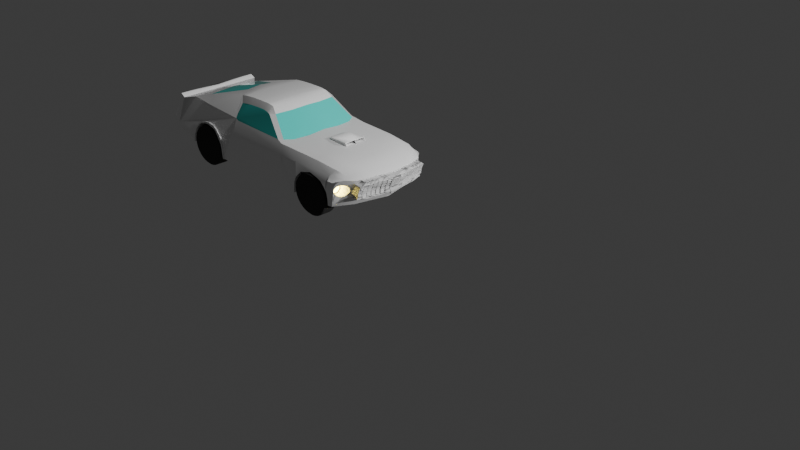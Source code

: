 # Source: Mustang20.blend  (saved by Blender 4.3.34; exported with 4.5.12 LTS)
import bpy
from mathutils import Matrix  # noqa: F401  (used for matrix-valued properties, if any)

bpy.ops.wm.read_factory_settings(use_empty=True)
scene = bpy.context.scene
scene.name = 'Scene'

# ---- collections
col_collection = bpy.data.collections.new('Collection'); scene.collection.children.link(col_collection)

# ---- materials (node trees are filled in below, after node groups)
mat_material_005 = bpy.data.materials.new('Material.005')
mat_material_001 = bpy.data.materials.new('Material.001')
mat_material = bpy.data.materials.new('Material')
mat_material_003 = bpy.data.materials.new('Material.003')
mat_material_004 = bpy.data.materials.new('Material.004')
mat_material_007 = bpy.data.materials.new('Material.007')
mat_material_008 = bpy.data.materials.new('Material.008')

# ---- node groups
ng_smooth_by_angle = bpy.data.node_groups.new('Smooth by Angle', 'GeometryNodeTree')
_s = ng_smooth_by_angle.interface.new_socket(name='Mesh', in_out='OUTPUT', socket_type='NodeSocketGeometry')
_s = ng_smooth_by_angle.interface.new_socket(name='Mesh', in_out='INPUT', socket_type='NodeSocketGeometry')
_s = ng_smooth_by_angle.interface.new_socket(name='Angle', in_out='INPUT', socket_type='NodeSocketFloat')
_s.subtype = 'ANGLE'
_s.default_value = 0.5236
_s.min_value = 0.0
_s.max_value = 3.142
_s.description = 'Maximum face angle for smooth edges'
_s = ng_smooth_by_angle.interface.new_socket(name='Ignore Sharpness', in_out='INPUT', socket_type='NodeSocketBool')
_s.force_non_field = True
ng_smooth_by_angle.description = 'Set the sharpness of mesh edges based on the angle between the neighboring faces'
ng_smooth_by_angle.is_modifier = True
_N = ng_smooth_by_angle.nodes; _L = ng_smooth_by_angle.links
n0 = _N.new('GeometryNodeSetShadeSmooth'); n0.name = 'Set Shade Smooth'; n0.location = (120, -80)
n0.domain = 'EDGE'
n1 = _N.new('GeometryNodeSetShadeSmooth'); n1.name = 'Set Shade Smooth.001'; n1.location = (300, -80)
n2 = _N.new('NodeGroupOutput'); n2.name = 'Group Output'; n2.location = (480, -80)
n3 = _N.new('GeometryNodeInputMeshEdgeAngle'); n3.name = 'Edge Angle'; n3.location = (-440, -240)
n4 = _N.new('NodeGroupInput'); n4.name = 'Group Input'; n4.location = (-80, -80)
n5 = _N.new('GeometryNodeInputEdgeSmooth'); n5.name = 'Is Edge Smooth'; n5.location = (-260, -120)
n6 = _N.new('GeometryNodeInputShadeSmooth'); n6.name = 'Is Shade Smooth'; n6.location = (-440, -397)
n7 = _N.new('FunctionNodeCompare'); n7.name = 'Compare'; n7.location = (-260, -260)
n7.operation = 'LESS_EQUAL'
n7.inputs[6].default_value = (0.0, 0.0, 0.0, 0.0)
n7.inputs[7].default_value = (0.0, 0.0, 0.0, 0.0)
n8 = _N.new('FunctionNodeBooleanMath'); n8.name = 'Boolean Math.001'; n8.location = (-80, -260)
n9 = _N.new('NodeGroupInput'); n9.name = 'Group Input.001'; n9.location = (-440, -329)
n10 = _N.new('NodeGroupInput'); n10.name = 'Group Input.002'; n10.location = (-259, -189)
n11 = _N.new('FunctionNodeBooleanMath'); n11.name = 'Boolean Math'; n11.location = (-80, -149)
n11.operation = 'OR'
n12 = _N.new('FunctionNodeBooleanMath'); n12.name = 'Boolean Math.002'; n12.location = (-260, -380)
n12.operation = 'OR'
n13 = _N.new('NodeGroupInput'); n13.name = 'Group Input.003'; n13.location = (-440, -460)
_L.new(n3.outputs[0], n7.inputs[0])
_L.new(n1.outputs[0], n2.inputs[0])
_L.new(n9.outputs[1], n7.inputs[1])
_L.new(n7.outputs[0], n8.inputs[0])
_L.new(n4.outputs[0], n0.inputs[0])
_L.new(n0.outputs[0], n1.inputs[0])
_L.new(n8.outputs[0], n0.inputs[2])
_L.new(n10.outputs[2], n11.inputs[1])
_L.new(n5.outputs[0], n11.inputs[0])
_L.new(n11.outputs[0], n0.inputs[1])
_L.new(n13.outputs[2], n12.inputs[1])
_L.new(n6.outputs[0], n12.inputs[0])
_L.new(n12.outputs[0], n8.inputs[1])
n2.is_active_output = True

# ---- material node trees
mat_material_005.use_nodes = True; mat_material_005.node_tree.nodes.clear()
_N = mat_material_005.node_tree.nodes; _L = mat_material_005.node_tree.links
n0 = _N.new('ShaderNodeBsdfPrincipled'); n0.name = 'Principled BSDF'; n0.location = (351, 263)
n0.inputs[0].default_value = (1.0, 1.0, 1.0, 1.0)
n0.inputs[2].default_value = 0.3
n0.inputs[3].default_value = 1.45
n1 = _N.new('ShaderNodeOutputMaterial'); n1.name = 'Material Output'; n1.location = (1198, 11)
n2 = _N.new('ShaderNodeLayerWeight'); n2.name = 'Layer Weight'; n2.location = (-348, 224)
n3 = _N.new('ShaderNodeValToRGB'); n3.name = 'Color Ramp'; n3.location = (-175, 251)
while len(n3.color_ramp.elements) > 1: n3.color_ramp.elements.remove(n3.color_ramp.elements[-1])
n3.color_ramp.elements[0].position = 0.0; n3.color_ramp.elements[0].color = (0.0, 0.0, 0.0, 1.0)
_e = n3.color_ramp.elements.new(1.0); _e.color = (1.0, 1.0, 1.0, 1.0)
n4 = _N.new('ShaderNodeMix'); n4.name = 'Mix'; n4.location = (100, 231)
n4.data_type = 'RGBA'
n4.inputs[6].default_value = (0.4969, 0.003035, 0.01033, 1.0)
n4.inputs[7].default_value = (0.4969, 0.003035, 0.01033, 1.0)
_L.new(n2.outputs[1], n3.inputs[0])
_L.new(n3.outputs[0], n4.inputs[0])
_L.new(n0.outputs[0], n1.inputs[0])
n1.is_active_output = True
mat_material_001.use_nodes = True; mat_material_001.node_tree.nodes.clear()
_N = mat_material_001.node_tree.nodes; _L = mat_material_001.node_tree.links
n0 = _N.new('ShaderNodeBsdfPrincipled'); n0.name = 'Principled BSDF'; n0.location = (10, 300)
n0.inputs[0].default_value = (0.05404, 0.8003, 0.7264, 1.0)
n0.inputs[2].default_value = 0.0
n1 = _N.new('ShaderNodeOutputMaterial'); n1.name = 'Material Output'; n1.location = (300, 300)
_L.new(n0.outputs[0], n1.inputs[0])
n1.is_active_output = True
mat_material.use_nodes = True; mat_material.node_tree.nodes.clear()
_N = mat_material.node_tree.nodes; _L = mat_material.node_tree.links
n0 = _N.new('ShaderNodeBsdfPrincipled'); n0.name = 'Principled BSDF'; n0.location = (-14, 296)
n0.inputs[0].default_value = (0.02679, 0.02679, 0.02679, 1.0)
n0.inputs[2].default_value = 1.0
n1 = _N.new('ShaderNodeOutputMaterial'); n1.name = 'Material Output'; n1.location = (276, 296)
_L.new(n0.outputs[0], n1.inputs[0])
n1.is_active_output = True
mat_material_003.use_nodes = True; mat_material_003.node_tree.nodes.clear()
_N = mat_material_003.node_tree.nodes; _L = mat_material_003.node_tree.links
n0 = _N.new('ShaderNodeBsdfPrincipled'); n0.name = 'Principled BSDF'; n0.location = (10, 300)
n0.inputs[0].default_value = (1.0, 1.0, 1.0, 1.0)
n0.inputs[27].default_value = (1.0, 0.7835, 0.1274, 1.0)
n0.inputs[28].default_value = 25.8
n1 = _N.new('ShaderNodeOutputMaterial'); n1.name = 'Material Output'; n1.location = (300, 300)
_L.new(n0.outputs[0], n1.inputs[0])
n1.is_active_output = True
mat_material_004.use_nodes = True; mat_material_004.node_tree.nodes.clear()
_N = mat_material_004.node_tree.nodes; _L = mat_material_004.node_tree.links
n0 = _N.new('ShaderNodeBsdfPrincipled'); n0.name = 'Principled BSDF'; n0.location = (10, 300)
n0.inputs[0].default_value = (0.2115, 0.2115, 0.2115, 1.0)
n1 = _N.new('ShaderNodeOutputMaterial'); n1.name = 'Material Output'; n1.location = (300, 300)
_L.new(n0.outputs[0], n1.inputs[0])
n1.is_active_output = True
mat_material_007.use_nodes = True; mat_material_007.node_tree.nodes.clear()
_N = mat_material_007.node_tree.nodes; _L = mat_material_007.node_tree.links
n0 = _N.new('ShaderNodeBsdfPrincipled'); n0.name = 'Principled BSDF'; n0.location = (10, 300)
n0.inputs[0].default_value = (1.0, 1.0, 1.0, 1.0)
n0.inputs[27].default_value = (1.0, 0.7835, 0.1274, 1.0)
n1 = _N.new('ShaderNodeOutputMaterial'); n1.name = 'Material Output'; n1.location = (300, 300)
_L.new(n0.outputs[0], n1.inputs[0])
n1.is_active_output = True
mat_material_008.use_nodes = True; mat_material_008.node_tree.nodes.clear()
_N = mat_material_008.node_tree.nodes; _L = mat_material_008.node_tree.links
n0 = _N.new('ShaderNodeBsdfPrincipled'); n0.name = 'Principled BSDF'; n0.location = (10, 300)
n0.inputs[27].default_value = (1.0, 0.7835, 0.1274, 1.0)
n0.inputs[28].default_value = 7.0
n1 = _N.new('ShaderNodeOutputMaterial'); n1.name = 'Material Output'; n1.location = (300, 300)
_L.new(n0.outputs[0], n1.inputs[0])
n1.is_active_output = True

# ---- world
world_world = bpy.data.worlds.new('World'); scene.world = world_world
world_world.use_nodes = True; world_world.node_tree.nodes.clear()
_N = world_world.node_tree.nodes; _L = world_world.node_tree.links
n0 = _N.new('ShaderNodeOutputWorld'); n0.name = 'World Output'; n0.location = (300, 300)
n1 = _N.new('ShaderNodeBackground'); n1.name = 'Background'; n1.location = (10, 300)
n1.inputs[0].default_value = (0.05088, 0.05088, 0.05088, 1.0)
_L.new(n1.outputs[0], n0.inputs[0])
n0.is_active_output = True
world_world.color = (0.05088, 0.05088, 0.05088)
world_world.sun_shadow_jitter_overblur = 0.0

# ---- cameras
cam_camera = bpy.data.cameras.new('Camera')
cam_camera.clip_end = 100.0
cam_camera.ortho_scale = 7.314

# ---- lights
light_light = bpy.data.lights.new('Light', 'POINT')
light_light.energy = 1000.0
light_light.shadow_soft_size = 0.1
light_sun = bpy.data.lights.new('Sun', 'SUN')
light_sun.energy = 1.55

# ---- meshes
me_cube_001 = bpy.data.meshes.new('Cube.001')
me_cube_001.from_pydata([(-6.72, 1.157, 0.6831), (-0.5612, 0.7941, 0.4156), (-6.72, 4.615e-08, 0.6831), (-6.555, 8.995e-08, 1.337), (-0.3477, 4.556e-08, 0.4315), (-0.157, 1.256e-07, 1.077), (-1.398, 1.204, 1.085), (-1.391, 8.941e-08, 1.348), (-4.71, 1.271, 0.4726), (-2.424, 1.22, 1.093), (-3.251, 8.776e-08, 1.902), (-2.538, 1.22, 1.087), (-2.472, 8.886e-08, 1.388), (-4.375, 1.165, 1.111), (-4.332, 8.8e-08, 1.924), (-2.574, 1.268, 0.5368), (-4.51, 9.917e-08, 1.912), (-6.401, 8.862e-08, 1.386), (-5.939, 8.036e-08, 1.53), (-0.8811, 1.196, 1.082), (-0.7813, 1.025e-07, 1.29), (-0.2842, 1.15e-07, 1.184), (-6.555, 1.061, 1.337), (-0.3221, 8.927e-08, 0.6518), (-0.3427, 0.9056, 1.065), (-1.453, 1.089, 1.267), (-2.373, 1.101, 1.286), (-4.485, 0.9997, 1.35), (-2.68, 1.012, 1.346), (-4.305, 1.067, 1.351), (-5.464, 1.008, 1.404), (-0.8168, 1.061, 1.212), (-0.2416, 0.5148, 1.088), (-1.391, 0.8449, 1.348), (-3.383, 0.906, 1.785), (-2.561, 0.8172, 1.332), (-4.231, 0.882, 1.752), (-4.371, 0.8675, 1.721), (-0.7813, 0.8449, 1.29), (-0.3981, 0.5959, 1.184), (-3.767, 8.817e-08, 1.953), (-2.514, 1.263, 0.6772), (-3.74, 0.8793, 1.789), (-3.493, 8.904e-08, 1.948), (-3.52, 0.8931, 1.802), (-2.494, 1.256, 0.8556), (-2.498, 1.22, 0.9826), (-4.049, 8.925e-08, 1.94), (-4.015, 0.882, 1.777), (-4.83, 1.064e-07, 1.849), (-3.084, 7.497e-08, 1.803), (-2.783, 1.085, 1.341), (-3.28, 0.9224, 1.762), (-2.478, 0.4296, 1.355), (-2.042, 1.276, 0.3478), (-2.03, 1.265, 0.607), (-1.971, 1.26, 0.7523), (-1.771, 1.273, 0.936), (-1.604, 1.273, 0.9789), (-1.468, 1.261, 1.018), (-1.254, 1.265, 0.9711), (-1.116, 1.268, 0.9244), (-1.005, 1.273, 0.8302), (-0.9089, 1.284, 0.727), (-0.8006, 1.23, 0.4111), (-5.891, 1.224, 0.63), (-0.4866, 0.926, 0.7171), (-5.914, 1.232, 0.4257), (-4.711, 1.276, 0.3356), (-4.904, 1.253, 0.8902), (-4.766, 1.263, 0.6907), (-4.734, 1.266, 0.6119), (-4.705, 1.272, 0.4444), (-5.791, 1.221, 0.8089), (-5.619, 1.221, 0.9617), (-5.441, 1.225, 1.04), (-5.266, 1.232, 1.045), (-5.087, 1.24, 1.036), (-4.986, 1.246, 0.974), (-3.178, 0.8242, 1.768), (-3.329, 0.7771, 1.907), (-3.504, 0.7771, 1.927), (-3.767, 0.7771, 1.925), (-4.05, 0.7771, 1.917), (-4.284, 0.7814, 1.898), (-4.453, 0.796, 1.875), (-6.392, 0.8313, 1.345), (-5.892, 0.7025, 1.503), (-6.681, 1.054, 1.407), (-6.86, 1.162, 0.816), (-6.86, 5.96e-08, 0.816), (-6.681, 5.96e-08, 1.407), (-6.803, 2.193e-08, 0.6899), (-6.803, 1.159, 0.6899), (-6.617, 1.058, 1.38), (-6.617, 3.834e-08, 1.38), (-6.639, 1.174, 0.5539), (-4.863, 0.3508, 1.801), (-6.055, 8.665e-08, 1.485), (-4.458, 0.9706, 1.451), (-3.102, 0.4076, 1.784), (-2.644, 1.106, 1.29), (-2.77, 1.271, 0.4722), (-2.942, 1.271, 0.4744), (-4.647, 1.271, 0.4744), (-4.354, 1.116, 1.24), (-4.391, 1.271, 0.4744), (-4.392, 1.249, 0.9976), (-0.4944, 0.8411, 0.6341), (-0.5566, 1.077, 1.055), (-0.607, 1.014, 1.159), (-0.6206, 1.183, 1.032), (-0.659, 1.232, 0.9786), (-0.6928, 1.246, 0.913), (-0.7221, 1.254, 0.8205), (-0.7294, 1.239, 0.7556), (-0.6902, 1.214, 0.7079), (-0.6082, 1.177, 0.6477), (-0.5804, 1.052, 0.6264), (-0.5235, 0.9754, 0.6271), (-0.4681, 0.9462, 0.8903), (-0.2389, 0.1251, 1.019), (-0.2584, 0.2299, 1.019), (-0.3098, 0.8518, 1.019), (-0.2537, 8.758e-08, 0.5022), (-0.2347, 9.186e-08, 0.6148), (-0.1918, 1.24e-07, 1.019), (-0.3651, 0.8889, 0.944), (-0.4542, 0.8703, 0.7025), (-0.4529, 0.8068, 0.6518), (-0.3219, 1.245e-07, 0.7584), (-0.4188, 0.9027, 0.8348), (-2.014, 1.215, 1.089), (-5.957, 1.229, 0.4334), (-4.671, 1.276, 0.3358), (-4.677, 1.271, 0.4735), (-4.671, 1.272, 0.451), (-4.7, 1.258, 0.6188), (-4.725, 1.251, 0.6943), (-4.874, 1.244, 0.8976), (-4.952, 1.237, 0.9857), (-5.071, 1.224, 1.063), (-5.273, 1.203, 1.086), (-5.449, 1.203, 1.056), (-5.633, 1.203, 1.0), (-5.814, 1.215, 0.8473), (-5.931, 1.22, 0.6523), (-4.677, 1.313, 0.4735), (-4.71, 1.313, 0.4726), (-4.734, 1.308, 0.6119), (-4.671, 1.3, 0.3358), (-4.711, 1.3, 0.3356), (-4.874, 1.297, 0.8539), (-4.755, 1.306, 0.6943), (-4.705, 1.314, 0.4444), (-5.914, 1.275, 0.4257), (-5.891, 1.267, 0.63), (-5.791, 1.263, 0.8089), (-5.619, 1.245, 0.9617), (-5.444, 1.245, 1.021), (-5.269, 1.27, 1.045), (-5.071, 1.267, 1.03), (-4.962, 1.289, 0.9588), (-5.957, 1.271, 0.4334), (-4.671, 1.314, 0.451), (-4.7, 1.301, 0.6188), (-4.725, 1.293, 0.6943), (-4.854, 1.293, 0.8985), (-4.945, 1.294, 0.9916), (-5.075, 1.292, 1.067), (-5.276, 1.303, 1.086), (-5.47, 1.28, 1.055), (-5.628, 1.27, 1.002), (-5.811, 1.266, 0.8473), (-5.929, 1.271, 0.6515), (-0.4735, 0.9366, 0.7956), (-0.4451, 0.8865, 0.7763), (-0.1605, 1.272e-07, 1.044), (-0.4905, 0.8962, 0.6638), (-0.4114, 0.9427, 0.9618), (-0.2753, 0.1251, 1.019), (-0.2948, 0.2299, 1.019), (-0.3462, 0.8518, 1.019), (-0.3583, 1.245e-07, 0.7584), (-0.3585, 8.927e-08, 0.6518), (-0.4893, 0.8068, 0.6518), (-0.4015, 0.8889, 0.944), (-0.4815, 0.8865, 0.7763), (-0.4906, 0.8703, 0.7025), (-0.4552, 0.9027, 0.8348), (-0.2282, 1.24e-07, 1.019), (-0.4746, 0.9357, 0.7888), (-1.993, 8.911e-08, 1.37), (-1.391, 0.2718, 1.348), (-1.993, 0.2718, 1.37), (-1.435, 0.2718, 1.426), (-1.435, 9.099e-08, 1.426), (-1.926, 9.525e-08, 1.414), (-1.926, 0.2718, 1.414), (-1.43, 9.079e-08, 1.417), (-1.391, 0.2622, 1.348), (-1.43, 0.2631, 1.417), (-1.527, 0.2622, 1.348), (-1.527, 8.941e-08, 1.348), (-1.566, 9.079e-08, 1.417), (-1.566, 0.2631, 1.417), (-0.5778, 1.101, 0.945), (-0.596, 1.124, 0.9458), (-0.6171, 1.148, 0.9399), (-0.6481, 1.18, 0.9204), (-0.6683, 1.199, 0.9018), (-0.6894, 1.218, 0.8719), (-0.7045, 1.229, 0.8431), (-0.7143, 1.232, 0.818), (-0.7199, 1.231, 0.7966), (-0.7259, 1.225, 0.7664), (-0.7255, 1.222, 0.7529), (-0.7074, 1.215, 0.7367), (-0.6792, 1.198, 0.7134), (-0.6485, 1.175, 0.6895), (-0.6326, 1.153, 0.6805), (-0.621, 1.129, 0.6764), (-0.6091, 1.096, 0.675), (-0.5979, 1.066, 0.6762), (-0.5846, 1.049, 0.6778), (-0.569, 1.029, 0.6924), (-0.5528, 1.008, 0.7124), (-0.5358, 0.9887, 0.7333), (-0.5157, 0.9709, 0.7585), (-0.5074, 0.9666, 0.7821), (-0.5018, 0.9657, 0.805), (-0.4962, 0.9659, 0.8337), (-0.4969, 0.9732, 0.8598), (-0.5045, 0.9852, 0.8824), (-0.512, 1.001, 0.8998), (-0.5246, 1.023, 0.9207), (-0.535, 1.044, 0.9339), (-0.5544, 1.071, 0.9428), (-0.8194, 1.102, 0.9162), (-0.8194, 1.121, 0.9168), (-0.8194, 1.137, 0.9129), (-0.8194, 1.161, 0.8981), (-0.8194, 1.173, 0.8844), (-0.8194, 1.189, 0.8589), (-0.8194, 1.198, 0.8358), (-0.8194, 1.201, 0.817), (-0.8194, 1.199, 0.7988), (-0.8194, 1.198, 0.7722), (-0.8194, 1.194, 0.7631), (-0.8194, 1.189, 0.7509), (-0.8194, 1.176, 0.7318), (-0.8194, 1.159, 0.714), (-0.8194, 1.145, 0.7084), (-0.8194, 1.126, 0.7052), (-0.8194, 1.096, 0.7039), (-0.8194, 1.068, 0.705), (-0.8194, 1.06, 0.7058), (-0.8194, 1.048, 0.7146), (-0.8194, 1.029, 0.7327), (-0.8194, 1.011, 0.7516), (-0.8194, 0.9981, 0.7699), (-0.8194, 0.9954, 0.7853), (-0.8194, 0.9945, 0.8055), (-0.8194, 0.9947, 0.8297), (-0.8194, 1.0, 0.8491), (-0.8194, 1.009, 0.8655), (-0.8194, 1.022, 0.8796), (-0.8194, 1.041, 0.8979), (-0.8194, 1.056, 0.9076), (-0.8194, 1.077, 0.9143), (-0.5918, 1.008, 0.7124), (-0.5748, 0.9887, 0.7333), (-0.7533, 1.231, 0.818), (-0.7588, 1.23, 0.7966), (-0.5547, 0.9709, 0.7585), (-0.7649, 1.224, 0.7664), (-0.5464, 0.9666, 0.7821), (-0.7645, 1.221, 0.7529), (-0.5408, 0.9657, 0.805), (-0.7464, 1.215, 0.7367), (-0.5351, 0.9659, 0.8337), (-0.7182, 1.198, 0.7134), (-0.5359, 0.9732, 0.8598), (-0.6875, 1.175, 0.6895), (-0.5434, 0.9852, 0.8824), (-0.6716, 1.153, 0.6805), (-0.6168, 1.101, 0.945), (-0.6349, 1.124, 0.9458), (-0.551, 1.001, 0.8998), (-0.66, 1.129, 0.6764), (-0.6561, 1.148, 0.9399), (-0.5636, 1.023, 0.9207), (-0.6481, 1.096, 0.675), (-0.687, 1.18, 0.9204), (-0.574, 1.044, 0.9339), (-0.6368, 1.066, 0.6762), (-0.7073, 1.198, 0.9018), (-0.5933, 1.071, 0.9428), (-0.6236, 1.049, 0.6778), (-0.7283, 1.217, 0.8719), (-0.608, 1.029, 0.6924), (-0.7435, 1.228, 0.8431), (-0.7265, 1.239, 0.7521), (-0.8699, 1.279, 0.4336), (-1.254, 1.265, 0.9711), (-0.8194, 1.101, 0.945), (-0.8194, 1.124, 0.9458), (-0.8194, 1.148, 0.9399), (-0.8194, 1.18, 0.9204), (-0.8194, 1.196, 0.9018), (-0.8194, 1.217, 0.8719), (-0.8194, 1.228, 0.8431), (-0.8194, 1.231, 0.818), (-0.8194, 1.23, 0.7966), (-0.8194, 1.224, 0.7664), (-0.8194, 1.221, 0.7529), (-0.8194, 1.215, 0.7367), (-0.8194, 1.198, 0.7134), (-0.8194, 1.175, 0.6895), (-0.8194, 1.129, 0.6764), (-0.8194, 1.153, 0.6805), (-0.8194, 1.096, 0.675), (-0.8194, 1.066, 0.6762), (-0.8194, 1.049, 0.6778), (-0.8194, 1.029, 0.6924), (-0.8194, 1.008, 0.7124), (-0.8194, 0.9887, 0.7333), (-0.8194, 0.9709, 0.7585), (-0.8194, 0.9666, 0.7821), (-0.8194, 0.9657, 0.805), (-0.8194, 0.9659, 0.8337), (-0.8194, 0.9732, 0.8598), (-0.8194, 0.9852, 0.8824), (-0.8194, 1.001, 0.8998), (-0.8194, 1.023, 0.9207), (-0.8194, 1.044, 0.9339), (-0.8194, 1.071, 0.9428), (-4.71, 0.9711, 0.4726), (-5.891, 0.9244, 0.63), (-5.914, 0.9325, 0.4257), (-4.711, 0.9758, 0.3356), (-4.904, 0.9527, 0.8902), (-4.766, 0.9634, 0.6907), (-4.734, 0.9663, 0.6119), (-4.705, 0.9721, 0.4444), (-5.791, 0.9205, 0.8089), (-5.619, 0.921, 0.9617), (-5.441, 0.925, 1.04), (-5.266, 0.9323, 1.045), (-5.087, 0.9405, 1.036), (-4.986, 0.9464, 0.974), (-5.957, 0.9289, 0.4334), (-4.671, 0.9758, 0.3358), (-5.619, 0.9455, 0.9617), (-0.8768, 1.282, 0.5803), (-2.042, 1.05, 0.3478), (-2.03, 1.039, 0.607), (-1.971, 1.034, 0.7523), (-1.771, 1.047, 0.936), (-1.604, 1.047, 0.9789), (-1.468, 1.035, 1.018), (-1.254, 1.039, 0.9711), (-1.116, 1.042, 0.9244), (-1.005, 1.047, 0.8302), (-0.9089, 1.058, 0.727), (-0.8699, 1.053, 0.4336), (-0.8768, 1.056, 0.5803), (-0.8972, 1.284, 0.8757), (-0.888, 1.261, 0.993), (-0.7291, 1.263, 1.0), (-0.9134, 1.197, 1.082), (-0.9442, 1.28, 0.7649), (-0.9211, 1.283, 0.9846)], [], [(95, 91, 88, 94), (19, 368, 369, 109), (38, 20, 7, 200, 193, 33), (13, 107, 106, 103, 102, 15, 41, 45, 46, 11), (48, 83, 84, 36), (36, 84, 85, 37), (39, 21, 20, 38), (32, 5, 21, 39), (194, 198, 197, 192), (6, 25, 26, 9, 132), (19, 31, 25, 6, 370), (31, 38, 33, 25), (44, 81, 82, 42), (136, 164, 150, 134), (34, 80, 81, 44), (11, 9, 26, 101, 51, 29, 105, 13), (42, 82, 83, 48), (80, 34, 52, 79), (29, 51, 52, 34, 44, 42, 48, 36, 37, 99, 27), (97, 49, 18, 87), (22, 3, 95, 94), (86, 17, 3, 22), (0, 93, 92, 2), (92, 90, 91, 95), (94, 88, 89, 93), (22, 94, 93, 0), (2, 92, 95, 3), (92, 93, 89, 90), (88, 91, 90, 89), (82, 40, 47, 83), (83, 47, 14, 84), (81, 43, 40, 82), (84, 14, 16, 85), (80, 10, 43, 81), (79, 28, 35, 53, 12, 50, 100), (22, 0, 96, 133, 146, 145, 144, 143, 142, 141, 140, 139, 138, 137, 135, 104, 106, 107, 13, 105, 29, 27, 30, 86), (19, 109, 110, 31), (1, 4, 124, 125, 23, 129, 108), (16, 49, 97, 87, 18, 98, 17, 86, 30, 27, 99, 37, 85), (39, 38, 31, 110), (108, 178, 66, 191, 175, 231, 230, 229, 228, 227, 226, 225, 224, 223, 222, 221, 220, 219, 218, 217, 216, 215, 214, 114, 115, 302, 116, 117, 118, 119), (121, 180, 190, 126), (127, 123, 122, 121, 126, 177, 5, 32, 24, 179, 120, 175, 191, 176, 131), (63, 367, 368, 19, 370, 372, 371), (77, 78, 162, 161), (148, 154, 151, 150, 164, 147), (147, 165, 166, 167, 168, 169, 170, 171, 172, 173, 174, 163, 155, 156, 157, 158, 159, 160, 161, 162, 152, 153, 149, 148), (78, 69, 152, 162), (135, 147, 164, 136), (134, 150, 151, 68), (135, 137, 165, 147), (71, 8, 148, 149), (69, 70, 153, 152), (137, 138, 166, 165), (70, 71, 149, 153), (138, 139, 167, 166), (72, 154, 148, 8), (139, 140, 168, 167), (68, 151, 154, 72), (140, 141, 169, 168), (67, 65, 156, 155), (141, 142, 170, 169), (65, 73, 157, 156), (142, 143, 171, 170), (73, 74, 158, 157), (143, 144, 172, 171), (74, 75, 159, 158), (144, 145, 173, 172), (133, 67, 155, 163), (75, 76, 160, 159), (145, 146, 174, 173), (76, 77, 161, 160), (146, 133, 163, 174), (153, 149, 148, 154, 151, 150, 164, 147, 165, 166, 167, 168, 169, 170, 171, 172, 173, 174, 163, 155, 156, 157, 158, 159, 160, 161, 162, 152), (79, 100, 50, 10, 80), (24, 32, 39, 110, 109), (180, 181, 182, 186, 189, 187, 188, 185, 184, 183, 190), (123, 182, 181, 122), (176, 187, 189, 131), (23, 184, 185, 129), (126, 190, 183, 130), (129, 185, 188, 128), (127, 186, 182, 123), (130, 183, 184, 23), (131, 189, 186, 127), (128, 188, 187, 176), (122, 181, 180, 121), (191, 66, 178, 108, 129, 128, 176), (196, 197, 198, 195), (192, 12, 53, 35, 28, 79, 52, 51, 101, 26, 25, 33, 193, 194), (192, 197, 196, 199, 7), (193, 195, 198, 194), (200, 202, 205, 201), (203, 204, 205, 202), (199, 196, 195, 193, 200, 201), (199, 204, 203, 7), (201, 205, 204, 199), (7, 203, 202, 200), (175, 120, 179, 24, 109, 111, 112, 113, 114, 214, 213, 212, 211, 210, 209, 208, 207, 206, 237, 236, 235, 234, 233, 232, 231), (271, 326, 325, 270), (245, 246, 247, 248, 249, 250, 251, 252, 253, 254, 255, 256, 257, 258, 259, 260, 261, 262, 263, 264, 265, 266, 267, 268, 269, 238, 239, 240, 241, 242, 243, 244), (273, 313, 312, 272), (274, 327, 326, 271), (275, 314, 313, 273), (276, 328, 327, 274), (277, 315, 314, 275), (278, 329, 328, 276), (279, 316, 315, 277), (280, 330, 329, 278), (281, 317, 316, 279), (282, 331, 330, 280), (283, 318, 317, 281), (284, 332, 331, 282), (285, 320, 318, 283), (287, 306, 305, 286), (288, 333, 332, 284), (289, 319, 320, 285), (290, 307, 306, 287), (291, 334, 333, 288), (292, 321, 319, 289), (293, 308, 307, 290), (294, 335, 334, 291), (295, 322, 321, 292), (296, 309, 308, 293), (297, 336, 335, 294), (298, 323, 322, 295), (299, 310, 309, 296), (286, 305, 336, 297), (300, 324, 323, 298), (301, 311, 310, 299), (270, 325, 324, 300), (272, 312, 311, 301), (213, 272, 301, 212), (226, 270, 300, 225), (212, 301, 299, 211), (225, 300, 298, 224), (206, 286, 297, 237), (211, 299, 296, 210), (224, 298, 295, 223), (237, 297, 294, 236), (210, 296, 293, 209), (223, 295, 292, 222), (236, 294, 291, 235), (209, 293, 290, 208), (222, 292, 289, 221), (235, 291, 288, 234), (208, 290, 287, 207), (221, 289, 285, 220), (234, 288, 284, 233), (207, 287, 286, 206), (220, 285, 283, 219), (233, 284, 282, 232), (219, 283, 281, 218), (232, 282, 280, 231), (218, 281, 279, 217), (231, 280, 278, 230), (217, 279, 277, 216), (230, 278, 276, 229), (216, 277, 275, 215), (229, 276, 274, 228), (215, 275, 273, 214), (228, 274, 271, 227), (214, 273, 272, 213), (227, 271, 270, 226), (64, 1, 108, 119, 118, 117, 116, 302), (238, 305, 306, 239), (239, 306, 307, 240), (240, 307, 308, 241), (241, 308, 309, 242), (242, 309, 310, 243), (243, 310, 311, 244), (244, 311, 312, 245), (245, 312, 313, 246), (246, 313, 314, 247), (247, 314, 315, 248), (248, 315, 316, 249), (249, 316, 317, 250), (250, 317, 318, 251), (251, 318, 320, 252), (252, 320, 319, 253), (253, 319, 321, 254), (254, 321, 322, 255), (255, 322, 323, 256), (256, 323, 324, 257), (257, 324, 325, 258), (258, 325, 326, 259), (259, 326, 327, 260), (260, 327, 328, 261), (261, 328, 329, 262), (262, 329, 330, 263), (263, 330, 331, 264), (264, 331, 332, 265), (265, 332, 333, 266), (266, 333, 334, 267), (267, 334, 335, 268), (268, 335, 336, 269), (269, 336, 305, 238), (134, 54, 55, 132, 9, 11, 46, 45, 41, 15, 102, 103, 106, 104, 135, 136), (75, 347, 346, 74), (70, 342, 341, 69), (76, 348, 347, 75), (8, 337, 343, 71), (71, 343, 342, 70), (77, 349, 348, 76), (8, 72, 344, 337), (78, 350, 349, 77), (72, 344, 340, 68), (69, 341, 350, 78), (65, 67, 339, 338), (74, 346, 353, 158), (73, 65, 338, 345), (74, 73, 345, 346), (68, 340, 352, 134), (67, 133, 351, 339), (351, 338, 345, 353, 346, 347, 348, 349, 350, 341, 342, 343, 337, 344, 352, 340, 339), (63, 364, 366, 354), (354, 366, 365, 303), (59, 360, 361, 60), (56, 357, 358, 57), (60, 361, 362, 61), (57, 358, 359, 58), (54, 355, 356, 55), (61, 362, 363, 62), (58, 359, 360, 59), (55, 356, 357, 56), (62, 363, 364, 63, 371), (355, 365, 366, 364, 363, 362, 361, 360, 359, 358, 357, 356), (368, 367, 63, 354, 303, 64, 302, 115, 114, 113, 112, 111, 109, 369), (371, 372, 370, 6, 132, 55, 56, 57, 58, 59, 60, 61, 62)])
me_cube_001.polygons.foreach_set('use_smooth', [True] * 229)
me_cube_001.polygons.foreach_set('material_index', [0, 0, 0, 0, 0, 0, 0, 0, 0, 0, 0, 0, 0, 0, 0, 0, 0, 0, 1, 1, 0, 0, 0, 0, 0, 0, 0, 0, 0, 0, 0, 0, 0, 0, 1, 0, 0, 0, 0, 0, 0, 0, 0, 0, 0, 0, 0, 0, 0, 0, 0, 0, 0, 0, 0, 0, 0, 0, 0, 0, 0, 0, 0, 0, 0, 0, 0, 0, 0, 0, 0, 0, 0, 0, 0, 0, 0, 0, 0, 0, 0, 0, 0, 0, 0, 0, 0, 0, 0, 0, 0, 0, 0, 0, 0, 0, 0, 0, 0, 0, 3, 0, 0, 0, 0, 0, 0, 0, 0, 0, 0, 0, 0, 0, 0, 0, 0, 0, 0, 0, 0, 0, 0, 0, 0, 0, 0, 0, 0, 0, 0, 0, 0, 0, 0, 0, 0, 0, 0, 0, 0, 0, 0, 0, 0, 0, 0, 0, 0, 0, 0, 0, 0, 0, 0, 0, 0, 0, 0, 0, 0, 0, 0, 0, 0, 4, 4, 4, 4, 4, 4, 4, 4, 4, 4, 4, 4, 4, 4, 4, 4, 4, 4, 4, 4, 4, 4, 4, 4, 4, 4, 4, 4, 4, 4, 4, 4, 0, 0, 0, 0, 0, 0, 0, 0, 0, 0, 0, 0, 0, 0, 0, 0, 0, 0, 0, 0, 0, 0, 0, 0, 0, 0, 0, 0, 0, 0, 0, 0])
_uv = me_cube_001.uv_layers.new(name='UVMap')
_uv.uv.foreach_set('vector', [0.875, 0.625, 0.875, 0.625, 0.875, 0.518, 0.875, 0.518, 0.6478, 0.5, 0.6096, 0.4934, 0.623, 0.5024, 0.6363, 0.5114, 0.6478, 0.5422, 0.6478, 0.625, 0.6706, 0.625, 0.6706, 0.5993, 0.6706, 0.5984, 0.6706, 0.5422, 0.625, 0.3446, 0.5856, 0.3431, 0.4178, 0.3421, 0.4189, 0.3963, 0.4179, 0.4027, 0.4393, 0.4102, 0.4863, 0.4124, 0.5464, 0.413, 0.5893, 0.4125, 0.625, 0.4112, 0.7658, 0.5422, 0.7658, 0.5836, 0.7804, 0.5836, 0.7804, 0.5422, 0.7804, 0.5422, 0.7804, 0.5836, 0.7877, 0.5836, 0.7877, 0.5422, 0.6297, 0.5422, 0.6297, 0.625, 0.6478, 0.625, 0.6478, 0.5422, 0.625, 0.5422, 0.625, 0.625, 0.6297, 0.625, 0.6297, 0.5422, 0.6934, 0.5987, 0.6934, 0.5987, 0.694, 0.625, 0.694, 0.625, 0.6706, 0.5, 0.6706, 0.518, 0.7097, 0.518, 0.7097, 0.5, 0.694, 0.5, 0.6478, 0.5, 0.6478, 0.518, 0.6706, 0.518, 0.6706, 0.5, 0.6492, 0.5, 0.6478, 0.518, 0.6478, 0.5422, 0.6706, 0.5422, 0.6706, 0.518, 0.7367, 0.5422, 0.7367, 0.5836, 0.7512, 0.5836, 0.7512, 0.5422, 0.4101, 0.3316, 0.4101, 0.3316, 0.375, 0.3315, 0.375, 0.3315, 0.7221, 0.5422, 0.7221, 0.5836, 0.7367, 0.5836, 0.7367, 0.5422, 0.7138, 0.5, 0.7097, 0.5, 0.7097, 0.518, 0.7142, 0.518, 0.7187, 0.518, 0.7804, 0.518, 0.7804, 0.509, 0.7804, 0.5, 0.7512, 0.5422, 0.7512, 0.5836, 0.7658, 0.5836, 0.7658, 0.5422, 0.7221, 0.5836, 0.7221, 0.5422, 0.7187, 0.5415, 0.7187, 0.5521, 0.7804, 0.518, 0.7187, 0.518, 0.7187, 0.5415, 0.7221, 0.5422, 0.7367, 0.5422, 0.7512, 0.5422, 0.7658, 0.5422, 0.7804, 0.5422, 0.7877, 0.5422, 0.7877, 0.5362, 0.7866, 0.5284, 0.8041, 0.5896, 0.8041, 0.625, 0.8445, 0.625, 0.8445, 0.5445, 0.875, 0.518, 0.875, 0.625, 0.875, 0.625, 0.875, 0.518, 0.8674, 0.5299, 0.8674, 0.625, 0.875, 0.625, 0.875, 0.518, 0.0, 0.0, 0.0, 0.0, 0.0, 0.0, 0.0, 0.0, 0.0, 0.0, 0.0, 0.0, 0.0, 0.0, 0.0, 0.0, 0.875, 0.518, 0.875, 0.518, 0.375, 0.25, 0.375, 0.25, 0.875, 0.518, 0.875, 0.518, 0.375, 0.25, 0.375, 0.25, 0.0, 0.0, 0.0, 0.0, 0.0, 0.0, 0.0, 0.0, 0.0, 0.0, 0.0, 0.0, 0.0, 0.0, 0.0, 0.0, 0.625, 0.232, 0.625, 0.125, 0.375, 0.125, 0.375, 0.25, 0.7512, 0.5836, 0.7512, 0.625, 0.7658, 0.625, 0.7658, 0.5836, 0.7658, 0.5836, 0.7658, 0.625, 0.7804, 0.625, 0.7804, 0.5836, 0.7367, 0.5836, 0.7367, 0.625, 0.7512, 0.625, 0.7512, 0.5836, 0.7804, 0.5836, 0.7804, 0.625, 0.7877, 0.625, 0.7877, 0.5836, 0.7221, 0.5836, 0.7221, 0.625, 0.7367, 0.625, 0.7367, 0.5836, 0.7187, 0.5521, 0.7138, 0.518, 0.7138, 0.5422, 0.7138, 0.5836, 0.7138, 0.625, 0.7187, 0.625, 0.7187, 0.5885, 0.0, 0.0, 0.0, 0.0, 0.0, 0.0, 0.3525, 0.2632, 0.4322, 0.2747, 0.5146, 0.2892, 0.5849, 0.3136, 0.6294, 0.3442, 0.6186, 0.3322, 0.609, 0.3367, 0.5821, 0.3357, 0.553, 0.3345, 0.4878, 0.3377, 0.463, 0.3363, 0.417, 0.3314, 0.4176, 0.3325, 0.4178, 0.3421, 0.5856, 0.3431, 0.7804, 0.5, 0.7804, 0.509, 0.7804, 0.518, 0.7866, 0.5284, 0.8275, 0.524, 0.8674, 0.518, 0.6478, 0.5, 0.6363, 0.5114, 0.6386, 0.5148, 0.6478, 0.518, 0.3013, 0.352, 0.0, 0.0, 0.1575, 0.1575, 0.2363, 0.2363, 0.315, 0.315, 0.4209, 0.424, 0.4282, 0.4316, 0.7877, 0.625, 0.8041, 0.625, 0.8041, 0.5896, 0.8445, 0.5445, 0.8445, 0.625, 0.8517, 0.625, 0.8674, 0.625, 0.8674, 0.5299, 0.8275, 0.53, 0.7866, 0.5284, 0.7877, 0.5362, 0.7877, 0.5422, 0.7877, 0.5836, 0.6297, 0.5422, 0.6478, 0.5422, 0.6478, 0.518, 0.6386, 0.5148, 0.4811, 0.5, 0.4905, 0.5, 0.5, 0.5, 0.5285, 0.5041, 0.5312, 0.5045, 0.5458, 0.5054, 0.5362, 0.504, 0.5268, 0.5026, 0.5214, 0.5017, 0.5158, 0.5005, 0.5118, 0.4995, 0.508, 0.4986, 0.5055, 0.4977, 0.5055, 0.4971, 0.5055, 0.4963, 0.5056, 0.4955, 0.506, 0.4946, 0.5067, 0.4933, 0.5101, 0.4912, 0.5153, 0.4894, 0.5197, 0.4884, 0.523, 0.4886, 0.5301, 0.49, 0.5351, 0.4906, 0.5204, 0.488, 0.5194, 0.4881, 0.5071, 0.49, 0.4991, 0.4945, 0.4946, 0.4967, 0.4868, 0.4991, 0.5848, 0.5695, 0.5848, 0.5695, 0.5787, 0.5787, 0.5787, 0.5787, 0.4576, 0.4616, 0.4458, 0.4425, 0.5489, 0.5272, 0.5848, 0.5695, 0.5787, 0.5787, 0.6019, 0.6019, 0.625, 0.625, 0.625, 0.5422, 0.625, 0.518, 0.5938, 0.5135, 0.5625, 0.509, 0.5312, 0.5045, 0.5285, 0.5041, 0.4438, 0.4475, 0.4484, 0.4522, 0.4953, 0.4737, 0.5595, 0.4848, 0.6096, 0.4934, 0.6478, 0.5, 0.6464, 0.4972, 0.6068, 0.49, 0.5121, 0.4721, 0.0, 0.0, 0.0, 0.0, 0.0, 0.0, 0.0, 0.0, 0.4162, 0.3302, 0.4077, 0.3303, 0.375, 0.33, 0.375, 0.3315, 0.4101, 0.3316, 0.417, 0.3314, 0.417, 0.3314, 0.463, 0.3363, 0.4878, 0.3377, 0.553, 0.3345, 0.5821, 0.3357, 0.609, 0.3367, 0.6186, 0.3322, 0.6294, 0.3442, 0.5849, 0.3136, 0.5146, 0.2892, 0.4322, 0.2747, 0.3525, 0.2632, 0.375, 0.2801, 0.45, 0.2805, 0.5161, 0.2844, 0.5709, 0.2915, 0.597, 0.2992, 0.5974, 0.3069, 0.5929, 0.3148, 0.5731, 0.3192, 0.5368, 0.3236, 0.4832, 0.3282, 0.4585, 0.3294, 0.4162, 0.3302, 0.0, 0.0, 0.0, 0.0, 0.0, 0.0, 0.0, 0.0, 0.417, 0.3314, 0.417, 0.3314, 0.4101, 0.3316, 0.4101, 0.3316, 0.0, 0.0, 0.0, 0.0, 0.0, 0.0, 0.0, 0.0, 0.417, 0.3314, 0.463, 0.3363, 0.463, 0.3363, 0.417, 0.3314, 0.0, 0.0, 0.0, 0.0, 0.0, 0.0, 0.0, 0.0, 0.0, 0.0, 0.0, 0.0, 0.0, 0.0, 0.0, 0.0, 0.463, 0.3363, 0.4878, 0.3377, 0.4878, 0.3377, 0.463, 0.3363, 0.0, 0.0, 0.0, 0.0, 0.0, 0.0, 0.0, 0.0, 0.4878, 0.3377, 0.553, 0.3345, 0.553, 0.3345, 0.4878, 0.3377, 0.0, 0.0, 0.0, 0.0, 0.0, 0.0, 0.0, 0.0, 0.553, 0.3345, 0.5821, 0.3357, 0.5821, 0.3357, 0.553, 0.3345, 0.0, 0.0, 0.0, 0.0, 0.0, 0.0, 0.0, 0.0, 0.5821, 0.3357, 0.609, 0.3367, 0.609, 0.3367, 0.5821, 0.3357, 0.0, 0.0, 0.0, 0.0, 0.0, 0.0, 0.0, 0.0, 0.609, 0.3367, 0.6186, 0.3322, 0.6186, 0.3322, 0.609, 0.3367, 0.0, 0.0, 0.0, 0.0, 0.0, 0.0, 0.0, 0.0, 0.6186, 0.3322, 0.6294, 0.3442, 0.6294, 0.3442, 0.6186, 0.3322, 0.0, 0.0, 0.0, 0.0, 0.0, 0.0, 0.0, 0.0, 0.6294, 0.3442, 0.5849, 0.3136, 0.5849, 0.3136, 0.6294, 0.3442, 0.0, 0.0, 0.0, 0.0, 0.0, 0.0, 0.0, 0.0, 0.5849, 0.3136, 0.5146, 0.2892, 0.5146, 0.2892, 0.5849, 0.3136, 0.0, 0.0, 0.0, 0.0, 0.0, 0.0, 0.0, 0.0, 0.0, 0.0, 0.0, 0.0, 0.0, 0.0, 0.0, 0.0, 0.5146, 0.2892, 0.4322, 0.2747, 0.4322, 0.2747, 0.5146, 0.2892, 0.0, 0.0, 0.0, 0.0, 0.0, 0.0, 0.0, 0.0, 0.4322, 0.2747, 0.3525, 0.2632, 0.3525, 0.2632, 0.4322, 0.2747, 0.0, 0.0, 0.0, 0.0, 0.0, 0.0, 0.0, 0.0, 0.0, 0.0, 0.0, 0.0, 0.0, 0.0, 0.0, 0.0, 0.0, 0.0, 0.0, 0.0, 0.0, 0.0, 0.0, 0.0, 0.0, 0.0, 0.0, 0.0, 0.0, 0.0, 0.0, 0.0, 0.0, 0.0, 0.0, 0.0, 0.0, 0.0, 0.0, 0.0, 0.0, 0.0, 0.0, 0.0, 0.0, 0.0, 0.0, 0.0, 0.0, 0.0, 0.0, 0.0, 0.0, 0.0, 0.0, 0.0, 0.7187, 0.5521, 0.7187, 0.5885, 0.7187, 0.625, 0.7221, 0.625, 0.7221, 0.5836, 0.625, 0.518, 0.625, 0.5422, 0.6297, 0.5422, 0.6386, 0.5148, 0.6363, 0.5114, 0.5848, 0.5695, 0.5489, 0.5272, 0.4458, 0.4425, 0.4399, 0.4388, 0.4352, 0.4351, 0.4328, 0.4333, 0.4304, 0.4314, 0.4209, 0.424, 0.315, 0.315, 0.4469, 0.4469, 0.5787, 0.5787, 0.4458, 0.4425, 0.4458, 0.4425, 0.5489, 0.5272, 0.5489, 0.5272, 0.4438, 0.4475, 0.4438, 0.4475, 0.4484, 0.4522, 0.4484, 0.4522, 0.315, 0.315, 0.315, 0.315, 0.4209, 0.424, 0.4209, 0.424, 0.0, 0.0, 0.0, 0.0, 0.0, 0.0, 0.0, 0.0, 0.4209, 0.424, 0.4209, 0.424, 0.4392, 0.4428, 0.4392, 0.4428, 0.4576, 0.4616, 0.4576, 0.4616, 0.4458, 0.4425, 0.4458, 0.4425, 0.0, 0.0, 0.0, 0.0, 0.0, 0.0, 0.0, 0.0, 0.4484, 0.4522, 0.4484, 0.4522, 0.4576, 0.4616, 0.4576, 0.4616, 0.4392, 0.4428, 0.4392, 0.4428, 0.4438, 0.4475, 0.4438, 0.4475, 0.5489, 0.5272, 0.5489, 0.5272, 0.5848, 0.5695, 0.5848, 0.5695, 0.5285, 0.5041, 0.5, 0.5, 0.4905, 0.5, 0.4811, 0.5, 0.4209, 0.424, 0.4392, 0.4428, 0.4438, 0.4475, 0.6706, 0.625, 0.694, 0.625, 0.6934, 0.5987, 0.6706, 0.5984, 0.694, 0.625, 0.7138, 0.625, 0.7138, 0.5836, 0.7138, 0.5422, 0.7138, 0.518, 0.7187, 0.5521, 0.7187, 0.5415, 0.7187, 0.518, 0.7142, 0.518, 0.7097, 0.518, 0.6706, 0.518, 0.6706, 0.5422, 0.6706, 0.5984, 0.6934, 0.5987, 0.0, 0.0, 0.0, 0.0, 0.0, 0.0, 0.0, 0.0, 0.0, 0.0, 0.6706, 0.5984, 0.6706, 0.5984, 0.6934, 0.5987, 0.6934, 0.5987, 0.6706, 0.5993, 0.6706, 0.5993, 0.6706, 0.5992, 0.6706, 0.5992, 0.6706, 0.625, 0.6706, 0.625, 0.6706, 0.5992, 0.6706, 0.5993, 0.6706, 0.625, 0.6706, 0.625, 0.6706, 0.5984, 0.6706, 0.5984, 0.6706, 0.5993, 0.6706, 0.5992, 0.0, 0.0, 0.0, 0.0, 0.0, 0.0, 0.0, 0.0, 0.6706, 0.5992, 0.6706, 0.5992, 0.6706, 0.625, 0.6706, 0.625, 0.6706, 0.625, 0.6706, 0.625, 0.6706, 0.5993, 0.6706, 0.5993, 0.5312, 0.5045, 0.5625, 0.509, 0.5938, 0.5135, 0.625, 0.518, 0.6363, 0.5114, 0.6154, 0.5068, 0.5923, 0.5018, 0.5632, 0.496, 0.5351, 0.4906, 0.5301, 0.49, 0.5354, 0.4911, 0.5432, 0.4928, 0.553, 0.4951, 0.565, 0.4981, 0.5737, 0.5003, 0.5837, 0.503, 0.5876, 0.5045, 0.5885, 0.5054, 0.5884, 0.5065, 0.585, 0.5071, 0.5782, 0.5071, 0.5701, 0.507, 0.5629, 0.5068, 0.555, 0.5064, 0.5458, 0.5054, 0.5158, 0.5005, 0.5158, 0.5005, 0.5118, 0.4995, 0.5118, 0.4995, 0.5377, 0.4931, 0.5328, 0.4923, 0.5259, 0.4914, 0.5237, 0.4915, 0.5207, 0.4918, 0.5166, 0.4928, 0.5132, 0.494, 0.5125, 0.4948, 0.5123, 0.4957, 0.5123, 0.4967, 0.5123, 0.4977, 0.5124, 0.4979, 0.5141, 0.4985, 0.5179, 0.4995, 0.522, 0.5005, 0.5263, 0.5014, 0.5307, 0.5021, 0.5373, 0.503, 0.5454, 0.5041, 0.5522, 0.5048, 0.5581, 0.5052, 0.5635, 0.5053, 0.5706, 0.5054, 0.5746, 0.5053, 0.5772, 0.5048, 0.5771, 0.5037, 0.5762, 0.5027, 0.5734, 0.5016, 0.5666, 0.4997, 0.5611, 0.4984, 0.5513, 0.4961, 0.5434, 0.4943, 0.5301, 0.49, 0.5301, 0.49, 0.5354, 0.4911, 0.5354, 0.4911, 0.5214, 0.5017, 0.5214, 0.5017, 0.5158, 0.5005, 0.5158, 0.5005, 0.523, 0.4886, 0.523, 0.4886, 0.5301, 0.49, 0.5301, 0.49, 0.5268, 0.5026, 0.5268, 0.5026, 0.5214, 0.5017, 0.5214, 0.5017, 0.5197, 0.4884, 0.5197, 0.4884, 0.523, 0.4886, 0.523, 0.4886, 0.5362, 0.504, 0.5362, 0.504, 0.5268, 0.5026, 0.5268, 0.5026, 0.5153, 0.4894, 0.5153, 0.4894, 0.5197, 0.4884, 0.5197, 0.4884, 0.5458, 0.5054, 0.5458, 0.5054, 0.5362, 0.504, 0.5362, 0.504, 0.5101, 0.4912, 0.5101, 0.4912, 0.5153, 0.4894, 0.5153, 0.4894, 0.555, 0.5064, 0.555, 0.5064, 0.5458, 0.5054, 0.5458, 0.5054, 0.5067, 0.4933, 0.5067, 0.4933, 0.5101, 0.4912, 0.5101, 0.4912, 0.5629, 0.5068, 0.5629, 0.5068, 0.555, 0.5064, 0.555, 0.5064, 0.506, 0.4946, 0.506, 0.4946, 0.5067, 0.4933, 0.5067, 0.4933, 0.5876, 0.5045, 0.5876, 0.5045, 0.5885, 0.5054, 0.5885, 0.5054, 0.5701, 0.507, 0.5701, 0.507, 0.5629, 0.5068, 0.5629, 0.5068, 0.5056, 0.4955, 0.5056, 0.4955, 0.506, 0.4946, 0.506, 0.4946, 0.5837, 0.503, 0.5806, 0.5016, 0.5876, 0.5045, 0.5876, 0.5045, 0.5782, 0.5071, 0.5782, 0.5071, 0.5701, 0.507, 0.5701, 0.507, 0.5055, 0.4963, 0.5055, 0.4963, 0.5056, 0.4955, 0.5056, 0.4955, 0.5737, 0.5003, 0.5737, 0.5003, 0.5806, 0.5016, 0.5837, 0.503, 0.585, 0.5071, 0.585, 0.5071, 0.5782, 0.5071, 0.5782, 0.5071, 0.5055, 0.4971, 0.5055, 0.4971, 0.5055, 0.4963, 0.5055, 0.4963, 0.565, 0.4981, 0.565, 0.4981, 0.5737, 0.5003, 0.5737, 0.5003, 0.5884, 0.5065, 0.5884, 0.5065, 0.585, 0.5071, 0.585, 0.5071, 0.5055, 0.4977, 0.5055, 0.4977, 0.5055, 0.4971, 0.5055, 0.4971, 0.553, 0.4951, 0.553, 0.4951, 0.565, 0.4981, 0.565, 0.4981, 0.5885, 0.5054, 0.5885, 0.5054, 0.5884, 0.5065, 0.5884, 0.5065, 0.508, 0.4986, 0.508, 0.4986, 0.5055, 0.4977, 0.5055, 0.4977, 0.5432, 0.4928, 0.5432, 0.4928, 0.553, 0.4951, 0.553, 0.4951, 0.5118, 0.4995, 0.5118, 0.4995, 0.508, 0.4986, 0.508, 0.4986, 0.5354, 0.4911, 0.5354, 0.4911, 0.5432, 0.4928, 0.5432, 0.4928, 0.5354, 0.4911, 0.5354, 0.4911, 0.5432, 0.4928, 0.5432, 0.4928, 0.5118, 0.4995, 0.5118, 0.4995, 0.508, 0.4986, 0.508, 0.4986, 0.5432, 0.4928, 0.5432, 0.4928, 0.553, 0.4951, 0.553, 0.4951, 0.508, 0.4986, 0.508, 0.4986, 0.5055, 0.4977, 0.5055, 0.4977, 0.5885, 0.5054, 0.5885, 0.5054, 0.5884, 0.5065, 0.5884, 0.5065, 0.553, 0.4951, 0.553, 0.4951, 0.565, 0.4981, 0.565, 0.4981, 0.5055, 0.4977, 0.5055, 0.4977, 0.5055, 0.4971, 0.5055, 0.4971, 0.5884, 0.5065, 0.5884, 0.5065, 0.585, 0.5071, 0.585, 0.5071, 0.565, 0.4981, 0.565, 0.4981, 0.5737, 0.5003, 0.5737, 0.5003, 0.5055, 0.4971, 0.5055, 0.4971, 0.5055, 0.4963, 0.5055, 0.4963, 0.585, 0.5071, 0.585, 0.5071, 0.5782, 0.5071, 0.5782, 0.5071, 0.5737, 0.5003, 0.5737, 0.5003, 0.5837, 0.503, 0.5837, 0.503, 0.5055, 0.4963, 0.5055, 0.4963, 0.5056, 0.4955, 0.5056, 0.4955, 0.5782, 0.5071, 0.5782, 0.5071, 0.5701, 0.507, 0.5701, 0.507, 0.5837, 0.503, 0.5837, 0.503, 0.5876, 0.5045, 0.5876, 0.5045, 0.5056, 0.4955, 0.5056, 0.4955, 0.506, 0.4946, 0.506, 0.4946, 0.5701, 0.507, 0.5701, 0.507, 0.5629, 0.5068, 0.5629, 0.5068, 0.5876, 0.5045, 0.5876, 0.5045, 0.5885, 0.5054, 0.5885, 0.5054, 0.506, 0.4946, 0.506, 0.4946, 0.5067, 0.4933, 0.5067, 0.4933, 0.5629, 0.5068, 0.5629, 0.5068, 0.555, 0.5064, 0.555, 0.5064, 0.5067, 0.4933, 0.5067, 0.4933, 0.5101, 0.4912, 0.5101, 0.4912, 0.555, 0.5064, 0.555, 0.5064, 0.5458, 0.5054, 0.5458, 0.5054, 0.5101, 0.4912, 0.5101, 0.4912, 0.5153, 0.4894, 0.5153, 0.4894, 0.5458, 0.5054, 0.5458, 0.5054, 0.5362, 0.504, 0.5362, 0.504, 0.5153, 0.4894, 0.5153, 0.4894, 0.5197, 0.4884, 0.5197, 0.4884, 0.5362, 0.504, 0.5362, 0.504, 0.5268, 0.5026, 0.5268, 0.5026, 0.5197, 0.4884, 0.5197, 0.4884, 0.523, 0.4886, 0.523, 0.4886, 0.5268, 0.5026, 0.5268, 0.5026, 0.5214, 0.5017, 0.5214, 0.5017, 0.523, 0.4886, 0.523, 0.4886, 0.5301, 0.49, 0.5301, 0.49, 0.5214, 0.5017, 0.5214, 0.5017, 0.5158, 0.5005, 0.5158, 0.5005, 0.5301, 0.49, 0.5301, 0.49, 0.5354, 0.4911, 0.5354, 0.4911, 0.5158, 0.5005, 0.5158, 0.5005, 0.5118, 0.4995, 0.5118, 0.4995, 0.4446, 0.4752, 0.3013, 0.352, 0.4811, 0.5, 0.4868, 0.4991, 0.4946, 0.4967, 0.4991, 0.4945, 0.5071, 0.49, 0.5194, 0.4881, 0.5771, 0.5037, 0.5885, 0.5054, 0.5876, 0.5045, 0.5762, 0.5027, 0.5762, 0.5027, 0.5876, 0.5045, 0.5806, 0.5016, 0.5734, 0.5016, 0.5734, 0.5016, 0.5806, 0.5016, 0.5737, 0.5003, 0.5666, 0.4997, 0.5666, 0.4997, 0.5737, 0.5003, 0.565, 0.4981, 0.5611, 0.4984, 0.5611, 0.4984, 0.565, 0.4981, 0.553, 0.4951, 0.5513, 0.4961, 0.5513, 0.4961, 0.553, 0.4951, 0.5432, 0.4928, 0.5434, 0.4943, 0.5434, 0.4943, 0.5432, 0.4928, 0.5354, 0.4911, 0.5377, 0.4931, 0.5377, 0.4931, 0.5354, 0.4911, 0.5301, 0.49, 0.5328, 0.4923, 0.5328, 0.4923, 0.5301, 0.49, 0.523, 0.4886, 0.5259, 0.4914, 0.5259, 0.4914, 0.523, 0.4886, 0.5197, 0.4884, 0.5237, 0.4915, 0.5237, 0.4915, 0.5197, 0.4884, 0.5153, 0.4894, 0.5207, 0.4918, 0.5207, 0.4918, 0.5153, 0.4894, 0.5101, 0.4912, 0.5166, 0.4928, 0.5166, 0.4928, 0.5101, 0.4912, 0.5067, 0.4933, 0.5132, 0.494, 0.5132, 0.494, 0.5067, 0.4933, 0.506, 0.4946, 0.5125, 0.4948, 0.5125, 0.4948, 0.506, 0.4946, 0.5056, 0.4955, 0.5123, 0.4957, 0.5123, 0.4957, 0.5056, 0.4955, 0.5055, 0.4963, 0.5123, 0.4967, 0.5123, 0.4967, 0.5055, 0.4963, 0.5055, 0.4971, 0.5123, 0.4977, 0.5123, 0.4977, 0.5055, 0.4971, 0.5055, 0.4977, 0.5124, 0.4979, 0.5124, 0.4979, 0.5055, 0.4977, 0.508, 0.4986, 0.5141, 0.4985, 0.5141, 0.4985, 0.508, 0.4986, 0.5118, 0.4995, 0.5179, 0.4995, 0.5179, 0.4995, 0.5118, 0.4995, 0.5158, 0.5005, 0.522, 0.5005, 0.522, 0.5005, 0.5158, 0.5005, 0.5214, 0.5017, 0.5263, 0.5014, 0.5263, 0.5014, 0.5214, 0.5017, 0.5268, 0.5026, 0.5307, 0.5021, 0.5307, 0.5021, 0.5268, 0.5026, 0.5362, 0.504, 0.5373, 0.503, 0.5373, 0.503, 0.5362, 0.504, 0.5458, 0.5054, 0.5454, 0.5041, 0.5454, 0.5041, 0.5458, 0.5054, 0.555, 0.5064, 0.5522, 0.5048, 0.5522, 0.5048, 0.555, 0.5064, 0.5629, 0.5068, 0.5581, 0.5052, 0.5581, 0.5052, 0.5629, 0.5068, 0.5701, 0.507, 0.5635, 0.5053, 0.5635, 0.5053, 0.5701, 0.507, 0.5782, 0.5071, 0.5706, 0.5054, 0.5706, 0.5054, 0.5782, 0.5071, 0.585, 0.5071, 0.5746, 0.5053, 0.5746, 0.5053, 0.585, 0.5071, 0.5884, 0.5065, 0.5772, 0.5048, 0.5772, 0.5048, 0.5884, 0.5065, 0.5885, 0.5054, 0.5771, 0.5037, 0.375, 0.3315, 0.375, 0.43, 0.4592, 0.4305, 0.625, 0.431, 0.625, 0.4153, 0.625, 0.4112, 0.5893, 0.4125, 0.5464, 0.413, 0.4863, 0.4124, 0.4393, 0.4102, 0.4179, 0.4027, 0.4189, 0.3963, 0.4178, 0.3421, 0.4176, 0.3325, 0.417, 0.3314, 0.4101, 0.3316, 0.0, 0.0, 0.0, 0.0, 0.0, 0.0, 0.0, 0.0, 0.0, 0.0, 0.0, 0.0, 0.0, 0.0, 0.0, 0.0, 0.0, 0.0, 0.0, 0.0, 0.0, 0.0, 0.0, 0.0, 0.0, 0.0, 0.0, 0.0, 0.0, 0.0, 0.0, 0.0, 0.0, 0.0, 0.0, 0.0, 0.0, 0.0, 0.0, 0.0, 0.0, 0.0, 0.0, 0.0, 0.0, 0.0, 0.0, 0.0, 0.0, 0.0, 0.0, 0.0, 0.0, 0.0, 0.0, 0.0, 0.0, 0.0, 0.0, 0.0, 0.0, 0.0, 0.0, 0.0, 0.0, 0.0, 0.0, 0.0, 0.0, 0.0, 0.0, 0.0, 0.0, 0.0, 0.0, 0.0, 0.0, 0.0, 0.0, 0.0, 0.0, 0.0, 0.0, 0.0, 0.0, 0.0, 0.0, 0.0, 0.0, 0.0, 0.0, 0.0, 0.0, 0.0, 0.0, 0.0, 0.0, 0.0, 0.0, 0.0, 0.0, 0.0, 0.0, 0.0, 0.0, 0.0, 0.0, 0.0, 0.0, 0.0, 0.0, 0.0, 0.0, 0.0, 0.0, 0.0, 0.0, 0.0, 0.0, 0.0, 0.0, 0.0, 0.0, 0.0, 0.0, 0.0, 0.0, 0.0, 0.0, 0.0, 0.0, 0.0, 0.0, 0.0, 0.0, 0.0, 0.0, 0.0, 0.0, 0.0, 0.0, 0.0, 0.0, 0.0, 0.0, 0.0, 0.0, 0.0, 0.0, 0.0, 0.0, 0.0, 0.0, 0.0, 0.0, 0.0, 0.0, 0.0, 0.0, 0.0, 0.0, 0.0, 0.4953, 0.4737, 0.4953, 0.4737, 0.4826, 0.474, 0.4826, 0.474, 0.4826, 0.474, 0.4826, 0.474, 0.4699, 0.4744, 0.4699, 0.4744, 0.5979, 0.4515, 0.5979, 0.4515, 0.5861, 0.4597, 0.5861, 0.4597, 0.5065, 0.4327, 0.5065, 0.4327, 0.5674, 0.4402, 0.5674, 0.4402, 0.5861, 0.4597, 0.5861, 0.4597, 0.5755, 0.4651, 0.5755, 0.4651, 0.5674, 0.4402, 0.5674, 0.4402, 0.5835, 0.4464, 0.5835, 0.4464, 0.375, 0.43, 0.375, 0.43, 0.4592, 0.4305, 0.4592, 0.4305, 0.5755, 0.4651, 0.5755, 0.4651, 0.5411, 0.4695, 0.5411, 0.4695, 0.5835, 0.4464, 0.5835, 0.4464, 0.5979, 0.4515, 0.5979, 0.4515, 0.4592, 0.4305, 0.4592, 0.4305, 0.5065, 0.4327, 0.5065, 0.4327, 0.5411, 0.4695, 0.5411, 0.4695, 0.4953, 0.4737, 0.4953, 0.4737, 0.5121, 0.4721, 0.375, 0.43, 0.4699, 0.4744, 0.4826, 0.474, 0.4953, 0.4737, 0.5411, 0.4695, 0.5755, 0.4651, 0.5861, 0.4597, 0.5979, 0.4515, 0.5835, 0.4464, 0.5674, 0.4402, 0.5065, 0.4327, 0.4592, 0.4305, 0.6096, 0.4934, 0.5595, 0.4848, 0.4953, 0.4737, 0.4826, 0.474, 0.4699, 0.4744, 0.4446, 0.4752, 0.5194, 0.4881, 0.5204, 0.488, 0.5351, 0.4906, 0.5632, 0.496, 0.5923, 0.5018, 0.6154, 0.5068, 0.6363, 0.5114, 0.623, 0.5024, 0.5121, 0.4721, 0.6068, 0.49, 0.6464, 0.4972, 0.625, 0.4544, 0.625, 0.431, 0.4592, 0.4305, 0.5065, 0.4327, 0.5674, 0.4402, 0.5835, 0.4464, 0.5979, 0.4515, 0.5861, 0.4597, 0.5755, 0.4651, 0.5411, 0.4695])
me_cube_001.materials.append(mat_material_005)
me_cube_001.materials.append(mat_material_001)
me_cube_001.materials.append(mat_material)
me_cube_001.materials.append(mat_material_003)
me_cube_001.materials.append(mat_material_004)
me_cube_001.update()
me_plane = bpy.data.meshes.new('Plane')
me_plane.from_pydata([(-6.269, 0.01165, -0.2926), (-4.025, 0.01165, -0.4828), (-6.251, 1.567, -0.4868), (-6.252, 1.345, -0.4743), (-6.253, 1.123, -0.4654), (-6.255, 0.9005, -0.4411), (-6.258, 0.6783, -0.4101), (-6.262, 0.4561, -0.3956), (-6.265, 0.2339, -0.369), (-5.974, 0.01165, -0.3269), (-5.749, 0.01165, -0.3513), (-5.502, 0.01165, -0.3778), (-5.234, 0.01165, -0.4089), (-4.987, 0.01165, -0.4328), (-4.74, 0.01165, -0.474), (-4.493, 0.01165, -0.4818), (-4.246, 0.01165, -0.4833), (-4.03, 0.2339, -0.5057), (-4.013, 0.4561, -0.5411), (-3.989, 0.6783, -0.5739), (-3.986, 0.9005, -0.605), (-3.984, 1.123, -0.6293), (-3.982, 1.345, -0.645), (-4.003, 1.567, -0.6789), (-5.97, 0.2339, -0.379), (-5.967, 0.4561, -0.4082), (-5.963, 0.6783, -0.4444), (-5.961, 0.9005, -0.4754), (-5.958, 1.123, -0.4997), (-5.957, 1.345, -0.532), (-5.956, 1.567, -0.5474), (-5.745, 0.2339, -0.3945), (-5.742, 0.4561, -0.4237), (-5.738, 0.6783, -0.46), (-5.735, 0.9005, -0.491), (-5.733, 1.123, -0.5289), (-5.732, 1.345, -0.5541), (-5.731, 1.567, -0.5771), (-5.498, 0.2339, -0.4194), (-5.495, 0.4561, -0.4591), (-5.491, 0.6783, -0.4953), (-5.489, 0.9005, -0.5264), (-5.486, 1.123, -0.5583), (-5.485, 1.345, -0.5835), (-5.484, 1.567, -0.6068), (-5.23, 0.2339, -0.4505), (-5.226, 0.4561, -0.4902), (-5.223, 0.6783, -0.5264), (-5.22, 0.9005, -0.5575), (-5.218, 1.123, -0.5817), (-5.216, 1.345, -0.5975), (-5.216, 1.567, -0.6304), (-4.983, 0.2339, -0.4744), (-4.979, 0.4561, -0.5141), (-4.976, 0.6783, -0.5503), (-4.973, 0.9005, -0.5814), (-4.971, 1.123, -0.6056), (-4.97, 1.345, -0.6214), (-4.969, 1.567, -0.6469), (-4.736, 0.2339, -0.4948), (-4.733, 0.4561, -0.5345), (-4.729, 0.6783, -0.5707), (-4.726, 0.9005, -0.6018), (-4.724, 1.123, -0.626), (-4.723, 1.345, -0.6418), (-4.722, 1.567, -0.6649), (-4.489, 0.2339, -0.498), (-4.486, 0.4561, -0.5377), (-4.483, 0.6783, -0.5739), (-4.48, 0.9005, -0.605), (-4.477, 1.123, -0.6267), (-4.476, 1.345, -0.6541), (-4.475, 1.567, -0.6675), (-4.243, 0.2339, -0.498), (-4.239, 0.4561, -0.5377), (-4.236, 0.6783, -0.5739), (-4.233, 0.9005, -0.605), (-4.231, 1.123, -0.6293), (-4.229, 1.345, -0.645), (-4.229, 1.567, -0.6663), (-6.255, 1.661, -0.4864), (-5.956, 1.718, -0.5539), (-5.731, 1.746, -0.5694), (-5.484, 1.749, -0.6048), (-5.216, 1.767, -0.6466), (-4.969, 1.747, -0.6481), (-4.722, 1.735, -0.6693), (-4.488, 1.714, -0.6806), (-4.245, 1.707, -0.7349)], [(8, 0), (16, 1), (2, 3), (3, 4), (4, 5), (5, 6), (6, 7), (7, 8), (0, 9), (9, 10), (10, 11), (11, 12), (12, 13), (13, 14), (14, 15), (15, 16), (1, 17), (17, 18), (18, 19), (19, 20), (20, 21), (21, 22), (22, 23), (9, 24), (24, 25), (25, 26), (26, 27), (27, 28), (28, 29), (29, 30), (10, 31), (31, 32), (32, 33), (33, 34), (34, 35), (35, 36), (36, 37), (11, 38), (38, 39), (39, 40), (40, 41), (41, 42), (42, 43), (43, 44), (12, 45), (45, 46), (46, 47), (47, 48), (48, 49), (49, 50), (50, 51), (13, 52), (52, 53), (53, 54), (54, 55), (55, 56), (56, 57), (57, 58), (14, 59), (59, 60), (60, 61), (61, 62), (62, 63), (63, 64), (64, 65), (15, 66), (66, 67), (67, 68), (68, 69), (69, 70), (70, 71), (71, 72), (16, 73), (73, 74), (74, 75), (75, 76), (76, 77), (77, 78), (78, 79), (24, 8), (25, 7), (26, 6), (27, 5), (28, 4), (29, 3), (30, 2), (31, 24), (32, 25), (33, 26), (34, 27), (35, 28), (36, 29), (37, 30), (38, 31), (39, 32), (40, 33), (41, 34), (42, 35), (43, 36), (44, 37), (45, 38), (46, 39), (47, 40), (48, 41), (49, 42), (50, 43), (51, 44), (52, 45), (53, 46), (54, 47), (55, 48), (56, 49), (57, 50), (58, 51), (59, 52), (60, 53), (61, 54), (62, 55), (63, 56), (64, 57), (65, 58), (66, 59), (67, 60), (68, 61), (69, 62), (70, 63), (71, 64), (72, 65), (73, 66), (74, 67), (75, 68), (76, 69), (77, 70), (78, 71), (79, 72), (17, 73), (18, 74), (19, 75), (20, 76), (21, 77), (22, 78), (23, 79), (2, 80), (30, 81), (37, 82), (44, 83), (51, 84), (58, 85), (65, 86), (72, 87), (79, 88)], [])
_uv = me_plane.uv_layers.new(name='UVMap')
_uv.uv.foreach_set('vector', [])
me_plane.update()
me_cube_002 = bpy.data.meshes.new('Cube.002')
me_cube_002.from_pydata([(-1.734, -0.9446, 0.8845), (-1.647, -0.9446, 0.9276), (-1.553, -0.9446, 0.9541), (-1.456, -0.9446, 0.9631), (-1.81, -0.9446, 0.8266), (-1.872, -0.9446, 0.7559), (-1.919, -0.9446, 0.6753), (-1.947, -0.9446, 0.5879), (-1.957, -0.9446, 0.4969), (-1.947, -0.9446, 0.406), (-1.919, -0.9446, 0.3186), (-1.872, -0.9446, 0.238), (-1.81, -0.9446, 0.1673), (-1.734, -0.9446, 0.1093), (-1.647, -0.9446, 0.06627), (-1.553, -0.9446, 0.03974), (-1.456, -0.9446, 0.03079), (-1.358, -0.9446, 0.03974), (-1.264, -0.9446, 0.06627), (-1.177, -0.9446, 0.1093), (-1.101, -0.9446, 0.1673), (-1.039, -0.9446, 0.238), (-0.9926, -0.9446, 0.3186), (-0.9641, -0.9446, 0.406), (-0.9544, -0.9446, 0.4969), (-0.9641, -0.9446, 0.5879), (-0.9926, -0.9446, 0.6753), (-1.039, -0.9446, 0.7559), (-1.101, -0.9446, 0.8266), (-1.177, -0.9446, 0.8845), (-1.264, -0.9446, 0.9276), (-1.358, -0.9446, 0.9541), (-1.919, -1.289, 0.6753), (-1.872, -1.289, 0.7559), (-1.81, -1.289, 0.8266), (-1.647, -1.289, 0.9276), (-1.553, -1.289, 0.9541), (-1.456, -1.289, 0.9631), (-1.734, -1.289, 0.8845), (-1.947, -1.289, 0.5879), (-1.957, -1.289, 0.4969), (-1.947, -1.289, 0.406), (-1.919, -1.289, 0.3186), (-1.872, -1.289, 0.238), (-1.81, -1.289, 0.1673), (-1.734, -1.289, 0.1093), (-1.647, -1.289, 0.06627), (-1.553, -1.289, 0.03974), (-1.456, -1.289, 0.03079), (-1.358, -1.289, 0.03974), (-1.264, -1.289, 0.06627), (-1.177, -1.289, 0.1093), (-1.101, -1.289, 0.1673), (-1.039, -1.289, 0.238), (-0.9926, -1.289, 0.3186), (-0.9641, -1.289, 0.406), (-0.9544, -1.289, 0.4969), (-0.9641, -1.289, 0.5879), (-0.9926, -1.289, 0.6753), (-1.039, -1.289, 0.7559), (-1.101, -1.289, 0.8266), (-1.177, -1.289, 0.8845), (-1.264, -1.289, 0.9276), (-1.358, -1.289, 0.9541), (-1.947, -0.9803, 0.5947), (-1.947, -1.254, 0.5947), (-1.919, -1.254, 0.6887), (-1.919, -0.9803, 0.6887), (-1.039, -0.9803, 0.2185), (-1.039, -1.254, 0.2185), (-1.101, -1.254, 0.1426), (-1.101, -0.9803, 0.1426), (-1.957, -0.9803, 0.4969), (-1.957, -1.254, 0.4969), (-1.81, -0.9803, 0.8513), (-1.81, -1.254, 0.8513), (-1.734, -1.254, 0.9136), (-1.734, -0.9803, 0.9136), (-0.9926, -0.9803, 0.3052), (-0.9926, -1.254, 0.3052), (-1.647, -0.9803, 0.9599), (-1.647, -1.254, 0.9599), (-1.553, -1.254, 0.9885), (-1.553, -0.9803, 0.9885), (-1.947, -0.9803, 0.3992), (-1.947, -1.254, 0.3992), (-0.9641, -0.9803, 0.3992), (-0.9641, -1.254, 0.3992), (-1.919, -0.9803, 0.3052), (-1.919, -1.254, 0.3052), (-0.9544, -0.9803, 0.4969), (-0.9544, -1.254, 0.4969), (-1.872, -0.9803, 0.2185), (-1.872, -1.254, 0.2185), (-0.9641, -0.9803, 0.5947), (-0.9641, -1.254, 0.5947), (-1.81, -0.9803, 0.1426), (-1.81, -1.254, 0.1426), (-1.456, -1.254, 0.9981), (-1.456, -0.9803, 0.9981), (-1.872, -1.254, 0.7754), (-1.872, -0.9803, 0.7754), (-0.9926, -0.9803, 0.6887), (-0.9926, -1.254, 0.6887), (-1.734, -0.9803, 0.08026), (-1.734, -1.254, 0.08026), (-1.039, -0.9803, 0.7754), (-1.039, -1.254, 0.7754), (-1.647, -0.9803, 0.03395), (-1.647, -1.254, 0.03395), (-1.101, -0.9803, 0.8513), (-1.101, -1.254, 0.8513), (-1.553, -0.9803, 0.005437), (-1.553, -1.254, 0.005437), (-1.177, -0.9803, 0.9136), (-1.177, -1.254, 0.9136), (-1.456, -0.9803, -0.004192), (-1.456, -1.254, -0.004192), (-1.264, -0.9803, 0.9599), (-1.264, -1.254, 0.9599), (-1.358, -0.9803, 0.005437), (-1.358, -1.254, 0.005437), (-1.358, -0.9803, 0.9885), (-1.358, -1.254, 0.9885), (-1.264, -0.9803, 0.03395), (-1.264, -1.254, 0.03395), (-1.177, -0.9803, 0.08026), (-1.177, -1.254, 0.08026)], [], [(6, 5, 4, 0, 1, 2, 3, 31, 30, 29, 28, 27, 26, 25, 24, 23, 22, 21, 20, 19, 18, 17, 16, 15, 14, 13, 12, 11, 10, 9, 8, 7), (32, 39, 40, 41, 42, 43, 44, 45, 46, 47, 48, 49, 50, 51, 52, 53, 54, 55, 56, 57, 58, 59, 60, 61, 62, 63, 37, 36, 35, 38, 34, 33), (66, 65, 39, 32), (70, 69, 53, 52), (65, 73, 40, 39), (76, 75, 34, 38), (69, 79, 54, 53), (82, 81, 35, 36), (73, 85, 41, 40), (81, 76, 38, 35), (79, 87, 55, 54), (85, 89, 42, 41), (87, 91, 56, 55), (89, 93, 43, 42), (91, 95, 57, 56), (93, 97, 44, 43), (98, 82, 36, 37), (100, 66, 32, 33), (95, 103, 58, 57), (97, 105, 45, 44), (103, 107, 59, 58), (105, 109, 46, 45), (107, 111, 60, 59), (109, 113, 47, 46), (111, 115, 61, 60), (113, 117, 48, 47), (115, 119, 62, 61), (117, 121, 49, 48), (119, 123, 63, 62), (121, 125, 50, 49), (123, 98, 37, 63), (125, 127, 51, 50), (75, 100, 33, 34), (127, 70, 52, 51), (19, 20, 71, 126), (126, 71, 70, 127), (4, 5, 101, 74), (74, 101, 100, 75), (18, 19, 126, 124), (124, 126, 127, 125), (31, 3, 99, 122), (122, 99, 98, 123), (17, 18, 124, 120), (120, 124, 125, 121), (30, 31, 122, 118), (118, 122, 123, 119), (16, 17, 120, 116), (116, 120, 121, 117), (29, 30, 118, 114), (114, 118, 119, 115), (15, 16, 116, 112), (112, 116, 117, 113), (28, 29, 114, 110), (110, 114, 115, 111), (14, 15, 112, 108), (108, 112, 113, 109), (27, 28, 110, 106), (106, 110, 111, 107), (13, 14, 108, 104), (104, 108, 109, 105), (26, 27, 106, 102), (102, 106, 107, 103), (12, 13, 104, 96), (96, 104, 105, 97), (25, 26, 102, 94), (94, 102, 103, 95), (5, 6, 67, 101), (101, 67, 66, 100), (3, 2, 83, 99), (99, 83, 82, 98), (11, 12, 96, 92), (92, 96, 97, 93), (24, 25, 94, 90), (90, 94, 95, 91), (10, 11, 92, 88), (88, 92, 93, 89), (23, 24, 90, 86), (86, 90, 91, 87), (9, 10, 88, 84), (84, 88, 89, 85), (22, 23, 86, 78), (78, 86, 87, 79), (1, 0, 77, 80), (80, 77, 76, 81), (8, 9, 84, 72), (72, 84, 85, 73), (2, 1, 80, 83), (83, 80, 81, 82), (21, 22, 78, 68), (68, 78, 79, 69), (0, 4, 74, 77), (77, 74, 75, 76), (7, 8, 72, 64), (64, 72, 73, 65), (20, 21, 68, 71), (71, 68, 69, 70), (6, 7, 64, 67), (67, 64, 65, 66)])
_uv = me_cube_002.uv_layers.new(name='UVMap')
_uv.uv.foreach_set('vector', [0.0, 0.0, 0.0, 0.0, 0.0, 0.0, 0.0, 0.0, 0.0, 0.0, 0.0, 0.0, 0.0, 0.0, 0.0, 0.0, 0.0, 0.0, 0.0, 0.0, 0.0, 0.0, 0.0, 0.0, 0.0, 0.0, 0.0, 0.0, 0.0, 0.0, 0.0, 0.0, 0.0, 0.0, 0.0, 0.0, 0.0, 0.0, 0.0, 0.0, 0.0, 0.0, 0.0, 0.0, 0.0, 0.0, 0.0, 0.0, 0.0, 0.0, 0.0, 0.0, 0.0, 0.0, 0.0, 0.0, 0.0, 0.0, 0.0, 0.0, 0.0, 0.0, 0.0, 0.0, 0.0, 0.0, 0.0, 0.0, 0.0, 0.0, 0.0, 0.0, 0.0, 0.0, 0.0, 0.0, 0.0, 0.0, 0.0, 0.0, 0.0, 0.0, 0.0, 0.0, 0.0, 0.0, 0.0, 0.0, 0.0, 0.0, 0.0, 0.0, 0.0, 0.0, 0.0, 0.0, 0.0, 0.0, 0.0, 0.0, 0.0, 0.0, 0.0, 0.0, 0.0, 0.0, 0.0, 0.0, 0.0, 0.0, 0.0, 0.0, 0.0, 0.0, 0.0, 0.0, 0.0, 0.0, 0.0, 0.0, 0.0, 0.0, 0.0, 0.0, 0.0, 0.0, 0.0, 0.0, 0.0, 0.0, 0.0, 0.0, 0.0, 0.0, 0.0, 0.0, 0.0, 0.0, 0.0, 0.0, 0.0, 0.0, 0.0, 0.0, 0.0, 0.0, 0.0, 0.0, 0.0, 0.0, 0.0, 0.0, 0.0, 0.0, 0.0, 0.0, 0.0, 0.0, 0.0, 0.0, 0.0, 0.0, 0.0, 0.0, 0.0, 0.0, 0.0, 0.0, 0.0, 0.0, 0.0, 0.0, 0.0, 0.0, 0.0, 0.0, 0.0, 0.0, 0.0, 0.0, 0.0, 0.0, 0.0, 0.0, 0.0, 0.0, 0.0, 0.0, 0.0, 0.0, 0.0, 0.0, 0.0, 0.0, 0.0, 0.0, 0.0, 0.0, 0.0, 0.0, 0.0, 0.0, 0.0, 0.0, 0.0, 0.0, 0.0, 0.0, 0.0, 0.0, 0.0, 0.0, 0.0, 0.0, 0.0, 0.0, 0.0, 0.0, 0.0, 0.0, 0.0, 0.0, 0.0, 0.0, 0.0, 0.0, 0.0, 0.0, 0.0, 0.0, 0.0, 0.0, 0.0, 0.0, 0.0, 0.0, 0.0, 0.0, 0.0, 0.0, 0.0, 0.0, 0.0, 0.0, 0.0, 0.0, 0.0, 0.0, 0.0, 0.0, 0.0, 0.0, 0.0, 0.0, 0.0, 0.0, 0.0, 0.0, 0.0, 0.0, 0.0, 0.0, 0.0, 0.0, 0.0, 0.0, 0.0, 0.0, 0.0, 0.0, 0.0, 0.0, 0.0, 0.0, 0.0, 0.0, 0.0, 0.0, 0.0, 0.0, 0.0, 0.0, 0.0, 0.0, 0.0, 0.0, 0.0, 0.0, 0.0, 0.0, 0.0, 0.0, 0.0, 0.0, 0.0, 0.0, 0.0, 0.0, 0.0, 0.0, 0.0, 0.0, 0.0, 0.0, 0.0, 0.0, 0.0, 0.0, 0.0, 0.0, 0.0, 0.0, 0.0, 0.0, 0.0, 0.0, 0.0, 0.0, 0.0, 0.0, 0.0, 0.0, 0.0, 0.0, 0.0, 0.0, 0.0, 0.0, 0.0, 0.0, 0.0, 0.0, 0.0, 0.0, 0.0, 0.0, 0.0, 0.0, 0.0, 0.0, 0.0, 0.0, 0.0, 0.0, 0.0, 0.0, 0.0, 0.0, 0.0, 0.0, 0.0, 0.0, 0.0, 0.0, 0.0, 0.0, 0.0, 0.0, 0.0, 0.0, 0.0, 0.0, 0.0, 0.0, 0.0, 0.0, 0.0, 0.0, 0.0, 0.0, 0.0, 0.0, 0.0, 0.0, 0.0, 0.0, 0.0, 0.0, 0.0, 0.0, 0.0, 0.0, 0.0, 0.0, 0.0, 0.0, 0.0, 0.0, 0.0, 0.0, 0.0, 0.0, 0.0, 0.0, 0.0, 0.0, 0.0, 0.0, 0.0, 0.0, 0.0, 0.0, 0.0, 0.0, 0.0, 0.0, 0.0, 0.0, 0.0, 0.0, 0.0, 0.0, 0.0, 0.0, 0.0, 0.0, 0.0, 0.0, 0.0, 0.0, 0.0, 0.0, 0.0, 0.0, 0.0, 0.0, 0.0, 0.0, 0.0, 0.0, 0.0, 0.0, 0.0, 0.0, 0.0, 0.0, 0.0, 0.0, 0.0, 0.0, 0.0, 0.0, 0.0, 0.0, 0.0, 0.0, 0.0, 0.0, 0.0, 0.0, 0.0, 0.0, 0.0, 0.0, 0.0, 0.0, 0.0, 0.0, 0.0, 0.0, 0.0, 0.0, 0.0, 0.0, 0.0, 0.0, 0.0, 0.0, 0.0, 0.0, 0.0, 0.0, 0.0, 0.0, 0.0, 0.0, 0.0, 0.0, 0.0, 0.0, 0.0, 0.0, 0.0, 0.0, 0.0, 0.0, 0.0, 0.0, 0.0, 0.0, 0.0, 0.0, 0.0, 0.0, 0.0, 0.0, 0.0, 0.0, 0.0, 0.0, 0.0, 0.0, 0.0, 0.0, 0.0, 0.0, 0.0, 0.0, 0.0, 0.0, 0.0, 0.0, 0.0, 0.0, 0.0, 0.0, 0.0, 0.0, 0.0, 0.0, 0.0, 0.0, 0.0, 0.0, 0.0, 0.0, 0.0, 0.0, 0.0, 0.0, 0.0, 0.0, 0.0, 0.0, 0.0, 0.0, 0.0, 0.0, 0.0, 0.0, 0.0, 0.0, 0.0, 0.0, 0.0, 0.0, 0.0, 0.0, 0.0, 0.0, 0.0, 0.0, 0.0, 0.0, 0.0, 0.0, 0.0, 0.0, 0.0, 0.0, 0.0, 0.0, 0.0, 0.0, 0.0, 0.0, 0.0, 0.0, 0.0, 0.0, 0.0, 0.0, 0.0, 0.0, 0.0, 0.0, 0.0, 0.0, 0.0, 0.0, 0.0, 0.0, 0.0, 0.0, 0.0, 0.0, 0.0, 0.0, 0.0, 0.0, 0.0, 0.0, 0.0, 0.0, 0.0, 0.0, 0.0, 0.0, 0.0, 0.0, 0.0, 0.0, 0.0, 0.0, 0.0, 0.0, 0.0, 0.0, 0.0, 0.0, 0.0, 0.0, 0.0, 0.0, 0.0, 0.0, 0.0, 0.0, 0.0, 0.0, 0.0, 0.0, 0.0, 0.0, 0.0, 0.0, 0.0, 0.0, 0.0, 0.0, 0.0, 0.0, 0.0, 0.0, 0.0, 0.0, 0.0, 0.0, 0.0, 0.0, 0.0, 0.0, 0.0, 0.0, 0.0, 0.0, 0.0, 0.0, 0.0, 0.0, 0.0, 0.0, 0.0, 0.0, 0.0, 0.0, 0.0, 0.0, 0.0, 0.0, 0.0, 0.0, 0.0, 0.0, 0.0, 0.0, 0.0, 0.0, 0.0, 0.0, 0.0, 0.0, 0.0, 0.0, 0.0, 0.0, 0.0, 0.0, 0.0, 0.0, 0.0, 0.0, 0.0, 0.0, 0.0, 0.0, 0.0, 0.0, 0.0, 0.0, 0.0, 0.0, 0.0, 0.0, 0.0, 0.0, 0.0, 0.0, 0.0, 0.0, 0.0, 0.0, 0.0, 0.0, 0.0, 0.0, 0.0, 0.0, 0.0, 0.0, 0.0, 0.0, 0.0, 0.0, 0.0, 0.0, 0.0, 0.0, 0.0, 0.0, 0.0, 0.0, 0.0, 0.0, 0.0, 0.0, 0.0, 0.0, 0.0, 0.0, 0.0, 0.0, 0.0, 0.0, 0.0, 0.0, 0.0, 0.0, 0.0, 0.0, 0.0, 0.0, 0.0, 0.0, 0.0, 0.0, 0.0, 0.0, 0.0, 0.0, 0.0, 0.0, 0.0, 0.0, 0.0, 0.0, 0.0, 0.0, 0.0, 0.0, 0.0, 0.0, 0.0, 0.0, 0.0, 0.0, 0.0, 0.0, 0.0, 0.0, 0.0, 0.0, 0.0, 0.0, 0.0, 0.0, 0.0, 0.0, 0.0, 0.0, 0.0, 0.0, 0.0, 0.0, 0.0, 0.0, 0.0, 0.0, 0.0, 0.0, 0.0, 0.0, 0.0, 0.0, 0.0, 0.0, 0.0, 0.0, 0.0, 0.0, 0.0, 0.0, 0.0, 0.0, 0.0, 0.0, 0.0, 0.0, 0.0, 0.0, 0.0, 0.0, 0.0, 0.0, 0.0, 0.0, 0.0, 0.0, 0.0, 0.0, 0.0, 0.0, 0.0, 0.0, 0.0, 0.0, 0.0, 0.0, 0.0, 0.0, 0.0, 0.0, 0.0, 0.0, 0.0, 0.0, 0.0, 0.0, 0.0, 0.0, 0.0, 0.0, 0.0, 0.0, 0.0, 0.0, 0.0, 0.0, 0.0, 0.0, 0.0, 0.0, 0.0, 0.0, 0.0, 0.0, 0.0, 0.0, 0.0, 0.0, 0.0, 0.0, 0.0, 0.0, 0.0, 0.0, 0.0, 0.0, 0.0, 0.0, 0.0, 0.0, 0.0, 0.0, 0.0, 0.0, 0.0, 0.0, 0.0, 0.0, 0.0, 0.0, 0.0, 0.0, 0.0, 0.0, 0.0, 0.0, 0.0, 0.0, 0.0, 0.0, 0.0, 0.0, 0.0, 0.0])
me_cube_002.materials.append(mat_material)
me_cube_002.materials.append(mat_material_001)
me_cube_002.update()
me_circle_001 = bpy.data.meshes.new('Circle.001')
me_circle_001.from_pydata([(-7.185, 6.953, -3.394), (-7.343, 6.943, -3.339), (-7.495, 6.902, -3.282), (-7.636, 6.829, -3.225), (-7.759, 6.729, -3.17), (-7.86, 6.604, -3.121), (-7.936, 6.46, -3.077), (-7.982, 6.302, -3.042), (-7.998, 6.137, -3.017), (-7.983, 5.971, -3.002), (-7.937, 5.809, -2.997), (-7.862, 5.659, -3.005), (-7.761, 5.525, -3.023), (-7.638, 5.414, -3.051), (-7.498, 5.33, -3.088), (-7.346, 5.275, -3.134), (-7.187, 5.252, -3.185), (-7.029, 5.261, -3.24), (-6.877, 5.303, -3.297), (-6.736, 5.376, -3.354), (-6.613, 5.476, -3.408), (-6.512, 5.601, -3.458), (-6.436, 5.744, -3.501), (-6.39, 5.902, -3.536), (-6.374, 6.067, -3.562), (-6.389, 6.234, -3.577), (-6.435, 6.396, -3.581), (-6.51, 6.546, -3.574), (-6.611, 6.679, -3.556), (-6.734, 6.79, -3.528), (-6.874, 6.875, -3.49), (-7.026, 6.93, -3.445), (-7.303, 7.159, -3.774), (-7.508, 7.147, -3.703), (-7.705, 7.093, -3.629), (-7.887, 6.999, -3.555), (-8.046, 6.869, -3.485), (-8.177, 6.708, -3.421), (-8.274, 6.522, -3.365), (-8.334, 6.318, -3.32), (-8.355, 6.105, -3.287), (-8.335, 5.889, -3.267), (-8.276, 5.68, -3.262), (-8.179, 5.486, -3.271), (-8.049, 5.314, -3.294), (-7.89, 5.17, -3.331), (-7.709, 5.061, -3.379), (-7.512, 4.99, -3.438), (-7.307, 4.96, -3.504), (-7.102, 4.972, -3.575), (-6.905, 5.026, -3.649), (-6.724, 5.12, -3.722), (-6.564, 5.25, -3.792), (-6.434, 5.411, -3.857), (-6.336, 5.597, -3.913), (-6.276, 5.801, -3.958), (-6.256, 6.014, -3.991), (-6.275, 6.23, -4.011), (-6.335, 6.439, -4.016), (-6.431, 6.633, -4.007), (-6.562, 6.805, -3.984), (-6.721, 6.949, -3.947), (-6.902, 7.058, -3.899), (-7.099, 7.129, -3.84), (-7.386, 7.191, -3.344), (-7.181, 7.203, -3.416), (-7.583, 7.137, -3.271), (-7.765, 7.043, -3.197), (-7.924, 6.913, -3.127), (-8.055, 6.752, -3.063), (-8.152, 6.566, -3.007), (-8.212, 6.362, -2.961), (-8.233, 6.148, -2.928), (-8.213, 5.933, -2.909), (-8.153, 5.724, -2.903), (-8.057, 5.53, -2.913), (-7.927, 5.358, -2.936), (-7.768, 5.214, -2.972), (-7.586, 5.105, -3.021), (-7.39, 5.034, -3.079), (-7.185, 5.004, -3.145), (-6.98, 5.016, -3.217), (-6.783, 5.07, -3.291), (-6.602, 5.164, -3.364), (-6.442, 5.294, -3.434), (-6.311, 5.455, -3.498), (-6.214, 5.641, -3.554), (-6.154, 5.845, -3.6), (-6.133, 6.058, -3.633), (-6.153, 6.274, -3.653), (-6.213, 6.483, -3.658), (-6.309, 6.677, -3.649), (-6.44, 6.849, -3.625), (-6.598, 6.993, -3.589), (-6.78, 7.102, -3.54), (-6.976, 7.173, -3.482)], [], [(1, 0, 31, 30, 29, 28, 27, 26, 25, 24, 23, 22, 21, 20, 19, 18, 17, 16, 15, 14, 13, 12, 11, 10, 9, 8, 7, 6, 5, 4, 3, 2), (33, 34, 35, 36, 37, 38, 39, 40, 41, 42, 43, 44, 45, 46, 47, 48, 49, 50, 51, 52, 53, 54, 55, 56, 57, 58, 59, 60, 61, 62, 63, 32), (83, 84, 52, 51), (70, 71, 39, 38), (84, 85, 53, 52), (71, 72, 40, 39), (85, 86, 54, 53), (72, 73, 41, 40), (86, 87, 55, 54), (73, 74, 42, 41), (87, 88, 56, 55), (74, 75, 43, 42), (88, 89, 57, 56), (75, 76, 44, 43), (89, 90, 58, 57), (76, 77, 45, 44), (90, 91, 59, 58), (77, 78, 46, 45), (65, 64, 33, 32), (91, 92, 60, 59), (78, 79, 47, 46), (64, 66, 34, 33), (92, 93, 61, 60), (79, 80, 48, 47), (66, 67, 35, 34), (93, 94, 62, 61), (80, 81, 49, 48), (67, 68, 36, 35), (94, 95, 63, 62), (81, 82, 50, 49), (68, 69, 37, 36), (95, 65, 32, 63), (82, 83, 51, 50), (69, 70, 38, 37), (0, 1, 64, 65), (1, 2, 66, 64), (2, 3, 67, 66), (3, 4, 68, 67), (4, 5, 69, 68), (5, 6, 70, 69), (6, 7, 71, 70), (7, 8, 72, 71), (8, 9, 73, 72), (9, 10, 74, 73), (10, 11, 75, 74), (11, 12, 76, 75), (12, 13, 77, 76), (13, 14, 78, 77), (14, 15, 79, 78), (15, 16, 80, 79), (16, 17, 81, 80), (17, 18, 82, 81), (18, 19, 83, 82), (19, 20, 84, 83), (20, 21, 85, 84), (21, 22, 86, 85), (22, 23, 87, 86), (23, 24, 88, 87), (24, 25, 89, 88), (25, 26, 90, 89), (26, 27, 91, 90), (27, 28, 92, 91), (28, 29, 93, 92), (29, 30, 94, 93), (30, 31, 95, 94), (31, 0, 65, 95)])
me_circle_001.polygons.foreach_set('material_index', [1, 0, 0, 0, 0, 0, 0, 0, 0, 0, 0, 0, 0, 0, 0, 0, 0, 0, 0, 0, 0, 0, 0, 0, 0, 0, 0, 0, 0, 0, 0, 0, 0, 0, 0, 0, 0, 0, 0, 0, 0, 0, 0, 0, 0, 0, 0, 0, 0, 0, 0, 0, 0, 0, 0, 0, 0, 0, 0, 0, 0, 0, 0, 0, 0, 0])
_uv = me_circle_001.uv_layers.new(name='UVMap')
_uv.uv.foreach_set('vector', [0.0, 0.0, 0.0, 0.0, 0.0, 0.0, 0.0, 0.0, 0.0, 0.0, 0.0, 0.0, 0.0, 0.0, 0.0, 0.0, 0.0, 0.0, 0.0, 0.0, 0.0, 0.0, 0.0, 0.0, 0.0, 0.0, 0.0, 0.0, 0.0, 0.0, 0.0, 0.0, 0.0, 0.0, 0.0, 0.0, 0.0, 0.0, 0.0, 0.0, 0.0, 0.0, 0.0, 0.0, 0.0, 0.0, 0.0, 0.0, 0.0, 0.0, 0.0, 0.0, 0.0, 0.0, 0.0, 0.0, 0.0, 0.0, 0.0, 0.0, 0.0, 0.0, 0.0, 0.0, 0.0, 0.0, 0.0, 0.0, 0.0, 0.0, 0.0, 0.0, 0.0, 0.0, 0.0, 0.0, 0.0, 0.0, 0.0, 0.0, 0.0, 0.0, 0.0, 0.0, 0.0, 0.0, 0.0, 0.0, 0.0, 0.0, 0.0, 0.0, 0.0, 0.0, 0.0, 0.0, 0.0, 0.0, 0.0, 0.0, 0.0, 0.0, 0.0, 0.0, 0.0, 0.0, 0.0, 0.0, 0.0, 0.0, 0.0, 0.0, 0.0, 0.0, 0.0, 0.0, 0.0, 0.0, 0.0, 0.0, 0.0, 0.0, 0.0, 0.0, 0.0, 0.0, 0.0, 0.0, 0.0, 0.0, 0.0, 0.0, 0.0, 0.0, 0.0, 0.0, 0.0, 0.0, 0.0, 0.0, 0.0, 0.0, 0.0, 0.0, 0.0, 0.0, 0.0, 0.0, 0.0, 0.0, 0.0, 0.0, 0.0, 0.0, 0.0, 0.0, 0.0, 0.0, 0.0, 0.0, 0.0, 0.0, 0.0, 0.0, 0.0, 0.0, 0.0, 0.0, 0.0, 0.0, 0.0, 0.0, 0.0, 0.0, 0.0, 0.0, 0.0, 0.0, 0.0, 0.0, 0.0, 0.0, 0.0, 0.0, 0.0, 0.0, 0.0, 0.0, 0.0, 0.0, 0.0, 0.0, 0.0, 0.0, 0.0, 0.0, 0.0, 0.0, 0.0, 0.0, 0.0, 0.0, 0.0, 0.0, 0.0, 0.0, 0.0, 0.0, 0.0, 0.0, 0.0, 0.0, 0.0, 0.0, 0.0, 0.0, 0.0, 0.0, 0.0, 0.0, 0.0, 0.0, 0.0, 0.0, 0.0, 0.0, 0.0, 0.0, 0.0, 0.0, 0.0, 0.0, 0.0, 0.0, 0.0, 0.0, 0.0, 0.0, 0.0, 0.0, 0.0, 0.0, 0.0, 0.0, 0.0, 0.0, 0.0, 0.0, 0.0, 0.0, 0.0, 0.0, 0.0, 0.0, 0.0, 0.0, 0.0, 0.0, 0.0, 0.0, 0.0, 0.0, 0.0, 0.0, 0.0, 0.0, 0.0, 0.0, 0.0, 0.0, 0.0, 0.0, 0.0, 0.0, 0.0, 0.0, 0.0, 0.0, 0.0, 0.0, 0.0, 0.0, 0.0, 0.0, 0.0, 0.0, 0.0, 0.0, 0.0, 0.0, 0.0, 0.0, 0.0, 0.0, 0.0, 0.0, 0.0, 0.0, 0.0, 0.0, 0.0, 0.0, 0.0, 0.0, 0.0, 0.0, 0.0, 0.0, 0.0, 0.0, 0.0, 0.0, 0.0, 0.0, 0.0, 0.0, 0.0, 0.0, 0.0, 0.0, 0.0, 0.0, 0.0, 0.0, 0.0, 0.0, 0.0, 0.0, 0.0, 0.0, 0.0, 0.0, 0.0, 0.0, 0.0, 0.0, 0.0, 0.0, 0.0, 0.0, 0.0, 0.0, 0.0, 0.0, 0.0, 0.0, 0.0, 0.0, 0.0, 0.0, 0.0, 0.0, 0.0, 0.0, 0.0, 0.0, 0.0, 0.0, 0.0, 0.0, 0.0, 0.0, 0.0, 0.0, 0.0, 0.0, 0.0, 0.0, 0.0, 0.0, 0.0, 0.0, 0.0, 0.0, 0.0, 0.0, 0.0, 0.0, 0.0, 0.0, 0.0, 0.0, 0.0, 0.0, 0.0, 0.0, 0.0, 0.0, 0.0, 0.0, 0.0, 0.0, 0.0, 0.0, 0.0, 0.0, 0.0, 0.0, 0.0, 0.0, 0.0, 0.0, 0.0, 0.0, 0.0, 0.0, 0.0, 0.0, 0.0, 0.0, 0.0, 0.0, 0.0, 0.0, 0.0, 0.0, 0.0, 0.0, 0.0, 0.0, 0.0, 0.0, 0.0, 0.0, 0.0, 0.0, 0.0, 0.0, 0.0, 0.0, 0.0, 0.0, 0.0, 0.0, 0.0, 0.0, 0.0, 0.0, 0.0, 0.0, 0.0, 0.0, 0.0, 0.0, 0.0, 0.0, 0.0, 0.0, 0.0, 0.0, 0.0, 0.0, 0.0, 0.0, 0.0, 0.0, 0.0, 0.0, 0.0, 0.0, 0.0, 0.0, 0.0, 0.0, 0.0, 0.0, 0.0, 0.0, 0.0, 0.0, 0.0, 0.0, 0.0, 0.0, 0.0, 0.0, 0.0, 0.0, 0.0, 0.0, 0.0, 0.0, 0.0, 0.0, 0.0, 0.0, 0.0, 0.0, 0.0, 0.0, 0.0, 0.0, 0.0, 0.0, 0.0, 0.0, 0.0, 0.0, 0.0, 0.0, 0.0, 0.0, 0.0, 0.0, 0.0, 0.0, 0.0, 0.0, 0.0, 0.0, 0.0, 0.0, 0.0, 0.0, 0.0, 0.0, 0.0, 0.0, 0.0, 0.0, 0.0, 0.0, 0.0, 0.0, 0.0, 0.0, 0.0, 0.0, 0.0, 0.0, 0.0, 0.0, 0.0, 0.0, 0.0, 0.0, 0.0, 0.0, 0.0, 0.0, 0.0, 0.0, 0.0, 0.0, 0.0, 0.0, 0.0, 0.0, 0.0, 0.0, 0.0, 0.0, 0.0, 0.0, 0.0, 0.0, 0.0, 0.0, 0.0, 0.0, 0.0, 0.0, 0.0, 0.0, 0.0, 0.0, 0.0, 0.0, 0.0, 0.0, 0.0, 0.0, 0.0, 0.0, 0.0, 0.0, 0.0, 0.0, 0.0, 0.0, 0.0, 0.0, 0.0, 0.0, 0.0, 0.0, 0.0, 0.0, 0.0, 0.0, 0.0, 0.0, 0.0, 0.0, 0.0, 0.0, 0.0, 0.0, 0.0, 0.0, 0.0, 0.0, 0.0, 0.0, 0.0, 0.0, 0.0, 0.0, 0.0, 0.0, 0.0, 0.0, 0.0, 0.0, 0.0, 0.0, 0.0, 0.0, 0.0, 0.0, 0.0, 0.0, 0.0, 0.0, 0.0, 0.0, 0.0, 0.0, 0.0, 0.0, 0.0, 0.0, 0.0, 0.0, 0.0, 0.0, 0.0, 0.0, 0.0, 0.0])
me_circle_001.materials.append(mat_material_007)
me_circle_001.materials.append(mat_material_008)
me_circle_001.update()

# ---- objects
ob_light = bpy.data.objects.new('Light', light_light)
ob_camera = bpy.data.objects.new('Camera', cam_camera)
ob_empty = bpy.data.objects.new('Empty', None)
ob_empty_001 = bpy.data.objects.new('Empty.001', None)
ob_empty_002 = bpy.data.objects.new('Empty.002', None)
ob_cube = bpy.data.objects.new('Cube', me_cube_001)
ob_empty_003 = bpy.data.objects.new('Empty.003', None)
ob_plane = bpy.data.objects.new('Plane', me_plane)
ob_ruota = bpy.data.objects.new('Ruota', me_cube_002)
ob_sun = bpy.data.objects.new('Sun', light_sun)
ob_circle = bpy.data.objects.new('Circle', me_circle_001)

# ---- transforms, parenting, visibility, modifiers, constraints
ob_light.location = (4.076, 1.005, 5.904)
ob_light.rotation_euler = (0.6503, 0.05522, 1.866)
ob_light.lock_rotations_4d = False
ob_light.empty_display_type = 'ARROWS'
ob_light.color = (0.0, 0.0, 0.0, 0.0)
ob_light.lineart.crease_threshold = 0.0
ob_camera.location = (7.359, -6.926, 4.958)
ob_camera.rotation_euler = (1.109, 0.0, 0.8149)
ob_camera.lock_rotations_4d = False
ob_camera.empty_display_type = 'ARROWS'
ob_camera.color = (0.0, 0.0, 0.0, 0.0)
ob_camera.display_type = 'WIRE'
ob_camera.lineart.crease_threshold = 0.0
ob_empty.location = (-0.7669, 0.6849, 0.0)
ob_empty.empty_display_type = 'IMAGE'
ob_empty.empty_display_size = 5.0
ob_empty.color = (1.0, 1.0, 1.0, 0.5)
ob_empty_001.location = (-0.7751, 5.96e-08, -0.4754)
ob_empty_001.rotation_euler = (1.571, -0.0, 0.0)
ob_empty_001.empty_display_type = 'IMAGE'
ob_empty_001.empty_display_size = 5.0
ob_empty_001.use_empty_image_alpha = True
ob_empty_001.color = (1.0, 1.0, 1.0, 0.5)
ob_empty_002.location = (-0.7853, -1.623, -0.4772)
ob_empty_002.rotation_euler = (1.571, -0.0, 1.571)
ob_empty_002.empty_display_type = 'IMAGE'
ob_empty_002.empty_display_size = 5.0
ob_empty_002.use_empty_image_alpha = True
ob_empty_002.color = (1.0, 1.0, 1.0, 0.5)
ob_cube.location = (0.0, 0.0, 0.0)
ob_cube.scale = (0.4647, 0.4647, 0.4647)
_m = ob_cube.modifiers.new('Mirror', 'MIRROR')
_m.use_axis = (False, True, False)
_m = ob_cube.modifiers.new('Smooth by Angle', 'NODES')
_m.node_group = ng_smooth_by_angle
_m.use_pin_to_last = True
_m.show_group_selector = False
ob_empty_003.location = (-2.207, -1.609, 1.153)
ob_empty_003.rotation_euler = (1.571, -0.0, 1.571)
ob_empty_003.empty_display_type = 'IMAGE'
ob_empty_003.empty_display_size = 5.0
ob_empty_003.use_empty_image_alpha = True
ob_empty_003.color = (1.0, 1.0, 1.0, 0.5)
ob_plane.location = (-1.49e-08, 1.49e-08, 0.0)
ob_plane.rotation_euler = (-0.0, 1.571, 0.0)
ob_plane.scale = (0.0754, 0.2383, 0.3141)
_m = ob_plane.modifiers.new('Skin', 'SKIN')
_m = ob_plane.modifiers.new('Mirror', 'MIRROR')
_m.use_axis = (False, True, False)
ob_ruota.location = (0.0, 1.863e-09, 0.0)
ob_ruota.scale = (0.4647, 0.4647, 0.4647)
_m = ob_ruota.modifiers.new('Mirror', 'MIRROR')
_m.use_axis = (False, True, False)
_m = ob_ruota.modifiers.new('Array', 'ARRAY')
_m.relative_offset_displace = (-3.85, 0.0, 0.0)
_m = ob_ruota.modifiers.new('Smooth by Angle', 'NODES')
_m.node_group = ng_smooth_by_angle
_m.use_pin_to_last = True
_m.show_group_selector = False
ob_sun.location = (0.9181, 0.0, 1.318)
ob_sun.rotation_euler = (-1.29, 0.3542, -0.8772)
ob_circle.location = (-0.005673, 0.0, 0.0)
ob_circle.rotation_euler = (-0.0, 1.571, 0.0)
ob_circle.scale = (0.05474, 0.05474, 0.05474)
_m = ob_circle.modifiers.new('Mirror', 'MIRROR')
_m.use_axis = (False, True, False)

# ---- collection membership
col_collection.objects.link(ob_light)
col_collection.objects.link(ob_camera)
col_collection.objects.link(ob_empty)
col_collection.objects.link(ob_empty_001)
col_collection.objects.link(ob_empty_002)
col_collection.objects.link(ob_cube)
col_collection.objects.link(ob_empty_003)
col_collection.objects.link(ob_plane)
col_collection.objects.link(ob_ruota)
col_collection.objects.link(ob_sun)
col_collection.objects.link(ob_circle)

# ---- scene / render settings (as saved in the file)
scene.camera = ob_camera
scene.frame_start = 1; scene.frame_end = 250; scene.frame_set(100)
scene.render.engine = 'CYCLES'
bpy.context.view_layer.update()
